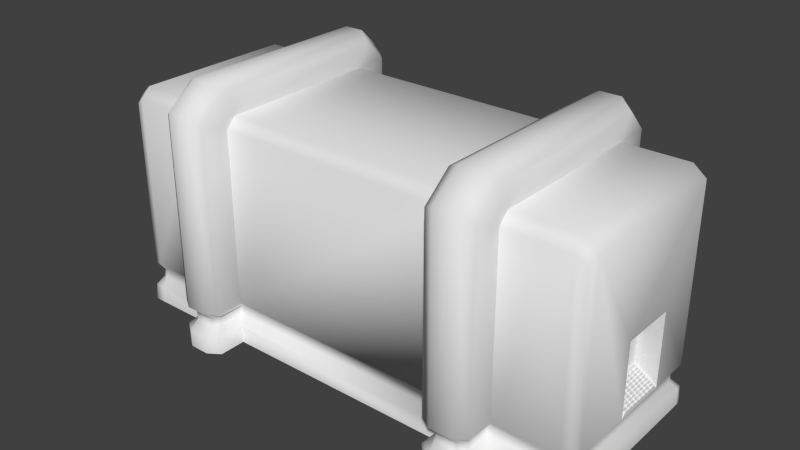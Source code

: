 # Source: ProductionMachine.blend  (saved by Blender 2.62.0; exported with 4.5.12 LTS)
import bpy
from mathutils import Matrix  # noqa: F401  (used for matrix-valued properties, if any)

bpy.ops.wm.read_factory_settings(use_empty=True)
scene = bpy.context.scene
scene.name = 'Scene'

# ---- collections
col_collection_1 = bpy.data.collections.new('Collection 1'); scene.collection.children.link(col_collection_1)

# ---- world
world_world = bpy.data.worlds.new('World'); scene.world = world_world
world_world.color = (0.05088, 0.05088, 0.05088)
world_world.use_sun_shadow = False
world_world.sun_shadow_jitter_overblur = 0.0
world_world.cycles.sampling_method = 'MANUAL'
world_world.cycles.sample_map_resolution = 256

# ---- meshes
me_cube_002 = bpy.data.meshes.new('Cube.002')
me_cube_002.from_pydata([(3.579, 1.201, 3.394), (3.579, -1.285, 3.394), (-3.579, -1.285, 3.394), (-3.579, 1.201, 3.394), (2.595, -1.285, 3.394), (1.877, -1.285, 3.394), (-1.805, -1.285, 3.394), (-2.477, -1.285, 3.394), (2.595, 1.201, 3.394), (1.877, 1.201, 3.394), (-1.805, 1.201, 3.394), (-2.477, 1.201, 3.394), (-3.579, -1.436, 3.236), (-2.477, -1.436, 3.236), (-1.805, -1.436, 3.236), (1.877, -1.436, 3.236), (2.595, -1.436, 3.236), (3.579, -1.436, 3.236), (-3.579, -1.436, 0.5607), (-2.477, -1.436, 0.5607), (-1.805, -1.436, 0.5607), (1.877, -1.436, 0.5607), (2.595, -1.436, 0.5607), (3.579, -1.436, 0.5607), (-3.579, 1.301, 3.236), (-2.477, 1.301, 3.236), (-1.805, 1.301, 3.236), (1.877, 1.301, 3.236), (2.595, 1.301, 3.236), (3.579, 1.301, 3.236), (-3.579, 1.301, 0.5607), (-2.477, 1.301, 0.5607), (-1.805, 1.301, 0.5607), (1.877, 1.301, 0.5607), (2.595, 1.301, 0.5607), (3.579, 1.301, 0.5607), (3.579, 1.201, -0.09699), (3.579, 1.301, -0.09699), (2.595, 1.301, -0.09699), (1.877, 1.301, -0.09699), (-1.805, 1.301, -0.09699), (-2.477, 1.301, -0.09699), (-3.579, 1.301, -0.09699), (-3.579, 1.201, -0.09699), (2.595, -1.436, -0.09699), (3.579, -1.436, -0.09699), (3.579, -1.285, -0.09699), (1.877, -1.436, -0.09699), (-1.805, -1.436, -0.09699), (-2.477, -1.436, -0.09699), (-3.579, -1.285, -0.09699), (-3.579, -1.436, -0.09699), (2.595, 1.201, -0.09699), (1.877, 1.201, -0.09699), (-1.805, 1.201, -0.09699), (-2.477, 1.201, -0.09699), (2.595, -1.285, -0.09699), (1.877, -1.285, -0.09699), (-1.805, -1.285, -0.09699), (-2.477, -1.285, -0.09699), (-2.477, -1.858, -0.09699), (-1.805, -1.858, -0.09699), (-2.477, -1.858, 0.5607), (-1.805, -1.858, 0.5607), (2.595, -1.858, -0.09699), (1.877, -1.858, -0.09699), (1.877, -1.858, 0.5607), (2.595, -1.858, 0.5607), (-2.477, 1.712, 0.5607), (-2.477, 1.712, -0.09699), (-1.805, 1.712, -0.09699), (-1.805, 1.712, 0.5607), (1.877, 1.712, -0.09699), (1.877, 1.712, 0.5607), (2.595, 1.712, -0.09699), (2.595, 1.712, 0.5607), (2.595, 1.712, 3.418), (1.877, 1.712, 3.418), (-1.805, 1.712, 3.418), (-2.477, 1.712, 3.418), (2.595, 1.373, 3.768), (1.877, 1.373, 3.768), (-1.805, 1.373, 3.768), (-2.477, 1.373, 3.768), (2.595, -1.858, 3.418), (1.877, -1.858, 3.418), (-1.805, -1.858, 3.418), (-2.477, -1.858, 3.418), (2.595, -1.427, 3.768), (1.877, -1.427, 3.768), (-1.805, -1.427, 3.768), (-2.477, -1.427, 3.768), (-3.749, 1.201, -0.09699), (-3.749, -1.285, -0.09699), (-3.749, -1.436, -0.09699), (-3.699, -1.416, 0.5607), (-3.749, 1.301, -0.09699), (-3.699, 1.281, 0.5607), (-3.699, 1.281, 3.145), (-3.749, 1.201, 3.236), (-3.699, -1.416, 3.145), (-3.749, -1.285, 3.236), (-3.749, -1.285, 0.5607), (-3.749, 1.201, 0.5607), (3.774, -1.285, -0.09699), (3.774, 1.201, -0.09699), (3.774, -1.436, -0.09699), (3.725, -1.416, 0.5607), (3.725, 1.281, 0.5607), (3.774, 1.301, -0.09699), (3.725, 1.281, 3.145), (3.774, 1.201, 3.236), (3.725, -1.416, 3.145), (3.774, -1.285, 3.236), (3.774, 1.201, 0.5607), (3.774, -1.285, 0.5607), (2.4, 1.472, 3.877), (2.4, -1.521, 3.877), (2.072, -1.521, 3.877), (2.072, 1.472, 3.877), (-1.988, 1.472, 3.872), (-1.988, -1.521, 3.872), (-2.294, -1.521, 3.872), (-2.294, 1.472, 3.872), (-2.294, -1.981, 3.522), (-1.988, -1.981, 3.522), (2.072, -1.981, 3.527), (2.4, -1.981, 3.527), (-2.294, -1.981, 0.5607), (-1.988, -1.981, 0.5607), (2.072, -1.981, 0.5607), (2.4, -1.981, 0.5607), (-2.294, 1.834, 3.522), (-1.988, 1.834, 3.522), (2.072, 1.834, 3.527), (2.4, 1.834, 3.527), (-2.294, 1.834, 0.5607), (-1.988, 1.834, 0.5607), (2.072, 1.834, 0.5607), (2.4, 1.834, 0.5607), (2.4, 1.834, -0.09699), (2.072, 1.834, -0.09699), (-1.988, 1.834, -0.09699), (-2.294, 1.834, -0.09699), (2.4, -1.981, -0.09699), (2.072, -1.981, -0.09699), (-1.988, -1.981, -0.09699), (-2.294, -1.981, -0.09699), (0.6491, 1.301, 1.874), (0.6491, 1.301, 0.7956), (-0.5773, 1.301, 1.874), (-0.5773, 1.301, 0.7956), (-0.5773, -0.2967, 1.874), (0.6491, -0.2967, 1.874), (-0.5773, -0.2967, 0.7956), (0.6491, -0.2967, 0.7956), (-3.749, -0.5014, 2.81), (-3.749, -0.5014, 1.96), (-3.749, 0.4172, 2.81), (-3.749, 0.4172, 1.96), (-1.476, -0.5014, 2.81), (-1.476, 0.4172, 2.81), (-1.476, 0.4172, 1.96), (-1.476, -0.5014, 1.96), (3.825, -0.4459, 1.763), (3.825, -0.4459, 0.6454), (3.825, 0.4131, 1.763), (3.825, 0.4131, 0.6454), (3.489, -0.4459, 1.54), (3.489, 0.4131, 1.54), (3.489, -0.4459, 0.8684), (3.489, 0.4131, 0.8684), (3.579, 1.301, 0.1661), (2.595, 1.301, 0.1661), (1.877, 1.301, 0.1661), (-1.805, 1.301, 0.1661), (-2.477, 1.301, 0.1661), (-3.579, 1.301, 0.1661), (2.595, -1.436, 0.1661), (3.579, -1.436, 0.1661), (1.877, -1.436, 0.1661), (-1.805, -1.436, 0.1661), (-2.477, -1.436, 0.1661), (-3.579, -1.436, 0.1661), (-2.477, -1.858, 0.1661), (-1.805, -1.858, 0.1661), (1.877, -1.858, 0.1661), (2.595, -1.858, 0.1661), (-2.477, 1.712, 0.1661), (-1.805, 1.712, 0.1661), (1.877, 1.712, 0.1661), (2.595, 1.712, 0.1661), (-3.729, -1.428, 0.1661), (-3.729, 1.293, 0.1661), (-3.749, 1.201, 0.1661), (-3.749, -1.285, 0.1661), (3.755, -1.428, 0.1661), (3.755, 1.293, 0.1661), (3.774, -1.285, 0.1661), (3.774, 1.201, 0.1661), (2.4, 1.834, 0.1661), (2.072, 1.834, 0.1661), (-1.988, 1.834, 0.1661), (-2.294, 1.834, 0.1661), (2.4, -1.981, 0.1661), (2.072, -1.981, 0.1661), (-1.988, -1.981, 0.1661), (-2.294, -1.981, 0.1661), (3.579, 1.198, 0.2976), (3.579, 1.198, 0.4291), (2.484, 1.198, 0.2976), (2.484, 1.198, 0.4291), (1.986, 1.198, 0.2976), (1.986, 1.198, 0.4291), (-1.916, 1.198, 0.2976), (-1.916, 1.198, 0.4291), (-2.368, 1.198, 0.2976), (-2.368, 1.198, 0.4291), (-3.579, 1.198, 0.2976), (-3.579, 1.198, 0.4291), (2.484, -1.333, 0.2976), (2.484, -1.333, 0.4291), (3.579, -1.333, 0.2976), (3.579, -1.333, 0.4291), (1.986, -1.333, 0.2976), (1.986, -1.333, 0.4291), (-1.916, -1.333, 0.2976), (-1.916, -1.333, 0.4291), (-2.368, -1.333, 0.2976), (-2.368, -1.333, 0.4291), (-3.579, -1.333, 0.2976), (-3.579, -1.333, 0.4291), (-2.368, -1.723, 0.2976), (-2.368, -1.723, 0.4291), (-1.916, -1.723, 0.2976), (-1.916, -1.723, 0.4291), (1.986, -1.723, 0.2976), (1.986, -1.723, 0.4291), (2.484, -1.723, 0.2976), (2.484, -1.723, 0.4291), (-2.368, 1.578, 0.2976), (-2.368, 1.578, 0.4291), (-1.916, 1.578, 0.2976), (-1.916, 1.578, 0.4291), (1.986, 1.578, 0.2976), (1.986, 1.578, 0.4291), (2.484, 1.578, 0.2976), (2.484, 1.578, 0.4291), (-3.647, -1.322, 0.2976), (-3.637, -1.318, 0.4291), (-3.647, 1.187, 0.2976), (-3.637, 1.183, 0.4291), (-3.677, 1.105, 0.2976), (-3.677, 1.105, 0.4291), (-3.677, -1.193, 0.2976), (-3.677, -1.193, 0.4291), (3.655, -1.322, 0.2976), (3.645, -1.318, 0.4291), (3.655, 1.187, 0.2976), (3.645, 1.183, 0.4291), (3.685, -1.193, 0.2976), (3.685, -1.193, 0.4291), (3.685, 1.105, 0.2976), (3.685, 1.105, 0.4291), (2.4, 1.691, 0.2976), (2.4, 1.691, 0.4291), (2.072, 1.691, 0.2976), (2.072, 1.691, 0.4291), (-1.988, 1.691, 0.2976), (-1.988, 1.691, 0.4291), (-2.294, 1.691, 0.2976), (-2.294, 1.691, 0.4291), (2.4, -1.837, 0.2976), (2.4, -1.837, 0.4291), (2.072, -1.837, 0.2976), (2.072, -1.837, 0.4291), (-1.988, -1.837, 0.2976), (-1.988, -1.837, 0.4291), (-2.294, -1.837, 0.2976), (-2.294, -1.837, 0.4291), (3.823, -0.3849, 0.694), (3.535, -0.3849, 0.8853), (3.535, 0.352, 0.8853), (3.823, 0.352, 0.694), (3.679, -0.3849, 0.7897), (3.535, -0.01641, 0.8853), (3.679, 0.352, 0.7897), (3.823, -0.01641, 0.694), (3.679, -0.01641, 0.7897), (3.751, -0.3849, 0.7419), (3.607, -0.3849, 0.8375), (3.535, 0.1678, 0.8853), (3.535, -0.2006, 0.8853), (3.607, 0.352, 0.8375), (3.751, 0.352, 0.7419), (3.823, 0.1678, 0.694), (3.823, -0.2006, 0.694), (3.679, 0.1678, 0.7897), (3.751, -0.01641, 0.7419), (3.679, -0.2006, 0.7897), (3.607, -0.01641, 0.8375), (3.751, 0.1678, 0.7419), (3.751, -0.2006, 0.7419), (3.607, 0.1678, 0.8375), (3.607, -0.2006, 0.8375), (3.715, -0.3849, 0.7658), (3.787, -0.3849, 0.718), (3.643, -0.3849, 0.8136), (3.571, -0.3849, 0.8614), (3.535, 0.2599, 0.8853), (3.535, 0.0757, 0.8853), (3.535, -0.1085, 0.8853), (3.535, -0.2927, 0.8853), (3.571, 0.352, 0.8614), (3.643, 0.352, 0.8136), (3.787, 0.352, 0.718), (3.715, 0.352, 0.7658), (3.823, 0.0757, 0.694), (3.823, 0.2599, 0.694), (3.823, -0.1085, 0.694), (3.823, -0.2927, 0.694), (3.679, 0.0757, 0.7897), (3.679, 0.2599, 0.7897), (3.715, -0.01641, 0.7658), (3.787, -0.01641, 0.718), (3.679, -0.1085, 0.7897), (3.679, -0.2927, 0.7897), (3.643, -0.01641, 0.8136), (3.571, -0.01641, 0.8614), (3.751, 0.2599, 0.7419), (3.787, 0.1678, 0.718), (3.751, 0.0757, 0.7419), (3.715, 0.1678, 0.7658), (3.751, -0.1085, 0.7419), (3.787, -0.2006, 0.718), (3.751, -0.2927, 0.7419), (3.715, -0.2006, 0.7658), (3.607, 0.2599, 0.8375), (3.643, 0.1678, 0.8136), (3.607, 0.0757, 0.8375), (3.571, 0.1678, 0.8614), (3.607, -0.1085, 0.8375), (3.643, -0.2006, 0.8136), (3.607, -0.2927, 0.8375), (3.571, -0.2006, 0.8614), (3.787, 0.2599, 0.718), (3.787, 0.0757, 0.718), (3.715, 0.2599, 0.7658), (3.715, 0.0757, 0.7658), (3.787, -0.1085, 0.718), (3.787, -0.2927, 0.718), (3.715, -0.1085, 0.7658), (3.715, -0.2927, 0.7658), (3.643, 0.2599, 0.8136), (3.643, 0.0757, 0.8136), (3.571, 0.2599, 0.8614), (3.571, 0.0757, 0.8614), (3.643, -0.1085, 0.8136), (3.643, -0.2927, 0.8136), (3.571, -0.1085, 0.8614), (3.571, -0.2927, 0.8614), (3.576, -0.3701, 0.8826), (3.576, -0.3075, 0.8826), (3.552, -0.3075, 0.8989), (3.552, -0.3701, 0.8989), (3.576, -0.278, 0.8826), (3.576, -0.2154, 0.8826), (3.552, -0.2154, 0.8989), (3.552, -0.278, 0.8989), (3.612, -0.3701, 0.8587), (3.612, -0.3075, 0.8587), (3.588, -0.3075, 0.875), (3.588, -0.3701, 0.875), (3.612, -0.278, 0.8587), (3.612, -0.2154, 0.8587), (3.588, -0.2154, 0.875), (3.588, -0.278, 0.875), (3.576, -0.1859, 0.8826), (3.576, -0.1233, 0.8826), (3.552, -0.1233, 0.8989), (3.552, -0.1859, 0.8989), (3.576, -0.09378, 0.8826), (3.576, -0.03116, 0.8826), (3.552, -0.03116, 0.8989), (3.552, -0.09378, 0.8989), (3.612, -0.1859, 0.8587), (3.612, -0.1233, 0.8587), (3.588, -0.1233, 0.875), (3.588, -0.1859, 0.875), (3.612, -0.09378, 0.8587), (3.612, -0.03116, 0.8587), (3.588, -0.03116, 0.875), (3.588, -0.09378, 0.875), (3.649, -0.3701, 0.8348), (3.649, -0.3075, 0.8348), (3.624, -0.3075, 0.8511), (3.624, -0.3701, 0.8511), (3.649, -0.278, 0.8348), (3.649, -0.2154, 0.8348), (3.624, -0.2154, 0.8511), (3.624, -0.278, 0.8511), (3.685, -0.3701, 0.8109), (3.685, -0.3075, 0.8109), (3.66, -0.3075, 0.8272), (3.66, -0.3701, 0.8272), (3.685, -0.278, 0.8109), (3.685, -0.2154, 0.8109), (3.66, -0.2154, 0.8272), (3.66, -0.278, 0.8272), (3.649, -0.1859, 0.8348), (3.649, -0.1233, 0.8348), (3.624, -0.1233, 0.8511), (3.624, -0.1859, 0.8511), (3.649, -0.09378, 0.8348), (3.649, -0.03116, 0.8348), (3.624, -0.03116, 0.8511), (3.624, -0.09378, 0.8511), (3.685, -0.1859, 0.8109), (3.685, -0.1233, 0.8109), (3.66, -0.1233, 0.8272), (3.66, -0.1859, 0.8272), (3.685, -0.09378, 0.8109), (3.685, -0.03116, 0.8109), (3.66, -0.03116, 0.8272), (3.66, -0.09378, 0.8272), (3.576, -0.00167, 0.8826), (3.576, 0.06096, 0.8826), (3.552, 0.06096, 0.8989), (3.552, -0.00167, 0.8989), (3.576, 0.09044, 0.8826), (3.576, 0.1531, 0.8826), (3.552, 0.1531, 0.8989), (3.552, 0.09044, 0.8989), (3.612, -0.00167, 0.8587), (3.612, 0.06096, 0.8587), (3.588, 0.06096, 0.875), (3.588, -0.00167, 0.875), (3.612, 0.09044, 0.8587), (3.612, 0.1531, 0.8587), (3.588, 0.1531, 0.875), (3.588, 0.09044, 0.875), (3.576, 0.1826, 0.8826), (3.576, 0.2452, 0.8826), (3.552, 0.2452, 0.8989), (3.552, 0.1826, 0.8989), (3.576, 0.2747, 0.8826), (3.576, 0.3373, 0.8826), (3.552, 0.3373, 0.8989), (3.552, 0.2747, 0.8989), (3.612, 0.1826, 0.8587), (3.612, 0.2452, 0.8587), (3.588, 0.2452, 0.875), (3.588, 0.1826, 0.875), (3.612, 0.2747, 0.8587), (3.612, 0.3373, 0.8587), (3.588, 0.3373, 0.875), (3.588, 0.2747, 0.875), (3.649, -0.00167, 0.8348), (3.649, 0.06096, 0.8348), (3.624, 0.06096, 0.8511), (3.624, -0.00167, 0.8511), (3.649, 0.09044, 0.8348), (3.649, 0.1531, 0.8348), (3.624, 0.1531, 0.8511), (3.624, 0.09044, 0.8511), (3.685, -0.00167, 0.8109), (3.685, 0.06096, 0.8109), (3.66, 0.06096, 0.8272), (3.66, -0.00167, 0.8272), (3.685, 0.09044, 0.8109), (3.685, 0.1531, 0.8109), (3.66, 0.1531, 0.8272), (3.66, 0.09044, 0.8272), (3.649, 0.1826, 0.8348), (3.649, 0.2452, 0.8348), (3.624, 0.2452, 0.8511), (3.624, 0.1826, 0.8511), (3.649, 0.2747, 0.8348), (3.649, 0.3373, 0.8348), (3.624, 0.3373, 0.8511), (3.624, 0.2747, 0.8511), (3.685, 0.1826, 0.8109), (3.685, 0.2452, 0.8109), (3.66, 0.2452, 0.8272), (3.66, 0.1826, 0.8272), (3.685, 0.2747, 0.8109), (3.685, 0.3373, 0.8109), (3.66, 0.3373, 0.8272), (3.66, 0.2747, 0.8272), (3.721, -0.3701, 0.787), (3.721, -0.3075, 0.787), (3.696, -0.3075, 0.8033), (3.696, -0.3701, 0.8033), (3.721, -0.278, 0.787), (3.721, -0.2154, 0.787), (3.696, -0.2154, 0.8033), (3.696, -0.278, 0.8033), (3.757, -0.3701, 0.7631), (3.757, -0.3075, 0.7631), (3.732, -0.3075, 0.7793), (3.732, -0.3701, 0.7793), (3.757, -0.278, 0.7631), (3.757, -0.2154, 0.7631), (3.732, -0.2154, 0.7793), (3.732, -0.278, 0.7793), (3.721, -0.1859, 0.787), (3.721, -0.1233, 0.787), (3.696, -0.1233, 0.8033), (3.696, -0.1859, 0.8033), (3.721, -0.09378, 0.787), (3.721, -0.03116, 0.787), (3.696, -0.03116, 0.8033), (3.696, -0.09378, 0.8033), (3.757, -0.1859, 0.7631), (3.757, -0.1233, 0.7631), (3.732, -0.1233, 0.7793), (3.732, -0.1859, 0.7793), (3.757, -0.09378, 0.7631), (3.757, -0.03116, 0.7631), (3.732, -0.03116, 0.7793), (3.732, -0.09378, 0.7793), (3.793, -0.3701, 0.7392), (3.793, -0.3075, 0.7392), (3.768, -0.3075, 0.7554), (3.768, -0.3701, 0.7554), (3.793, -0.278, 0.7392), (3.793, -0.2154, 0.7392), (3.768, -0.2154, 0.7554), (3.768, -0.278, 0.7554), (3.829, -0.3701, 0.7153), (3.829, -0.3075, 0.7153), (3.804, -0.3075, 0.7315), (3.804, -0.3701, 0.7315), (3.829, -0.278, 0.7153), (3.829, -0.2154, 0.7153), (3.804, -0.2154, 0.7315), (3.804, -0.278, 0.7315), (3.793, -0.1859, 0.7392), (3.793, -0.1233, 0.7392), (3.768, -0.1233, 0.7554), (3.768, -0.1859, 0.7554), (3.793, -0.09378, 0.7392), (3.793, -0.03116, 0.7392), (3.768, -0.03116, 0.7554), (3.768, -0.09378, 0.7554), (3.829, -0.1859, 0.7153), (3.829, -0.1233, 0.7153), (3.804, -0.1233, 0.7315), (3.804, -0.1859, 0.7315), (3.829, -0.09378, 0.7153), (3.829, -0.03116, 0.7153), (3.804, -0.03116, 0.7315), (3.804, -0.09378, 0.7315), (3.721, -0.00167, 0.787), (3.721, 0.06096, 0.787), (3.696, 0.06096, 0.8033), (3.696, -0.00167, 0.8033), (3.721, 0.09044, 0.787), (3.721, 0.1531, 0.787), (3.696, 0.1531, 0.8033), (3.696, 0.09044, 0.8033), (3.757, -0.00167, 0.7631), (3.757, 0.06096, 0.7631), (3.732, 0.06096, 0.7793), (3.732, -0.00167, 0.7793), (3.757, 0.09044, 0.7631), (3.757, 0.1531, 0.7631), (3.732, 0.1531, 0.7793), (3.732, 0.09044, 0.7793), (3.721, 0.1826, 0.787), (3.721, 0.2452, 0.787), (3.696, 0.2452, 0.8033), (3.696, 0.1826, 0.8033), (3.721, 0.2747, 0.787), (3.721, 0.3373, 0.787), (3.696, 0.3373, 0.8033), (3.696, 0.2747, 0.8033), (3.757, 0.1826, 0.7631), (3.757, 0.2452, 0.7631), (3.732, 0.2452, 0.7793), (3.732, 0.1826, 0.7793), (3.757, 0.2747, 0.7631), (3.757, 0.3373, 0.7631), (3.732, 0.3373, 0.7793), (3.732, 0.2747, 0.7793), (3.793, -0.00167, 0.7392), (3.793, 0.06096, 0.7392), (3.768, 0.06096, 0.7554), (3.768, -0.00167, 0.7554), (3.793, 0.09044, 0.7392), (3.793, 0.1531, 0.7392), (3.768, 0.1531, 0.7554), (3.768, 0.09044, 0.7554), (3.829, -0.00167, 0.7153), (3.829, 0.06096, 0.7153), (3.804, 0.06096, 0.7315), (3.804, -0.00167, 0.7315), (3.829, 0.09044, 0.7153), (3.829, 0.1531, 0.7153), (3.804, 0.1531, 0.7315), (3.804, 0.09044, 0.7315), (3.793, 0.1826, 0.7392), (3.793, 0.2452, 0.7392), (3.768, 0.2452, 0.7554), (3.768, 0.1826, 0.7554), (3.793, 0.2747, 0.7392), (3.793, 0.3373, 0.7392), (3.768, 0.3373, 0.7554), (3.768, 0.2747, 0.7554), (3.829, 0.1826, 0.7153), (3.829, 0.2452, 0.7153), (3.804, 0.2452, 0.7315), (3.804, 0.1826, 0.7315), (3.829, 0.2747, 0.7153), (3.829, 0.3373, 0.7153), (3.804, 0.3373, 0.7315), (3.804, 0.2747, 0.7315)], [], [(0, 8, 4, 1), (9, 10, 6, 5), (11, 3, 2, 7), (7, 2, 12, 13), (5, 6, 14, 15), (1, 4, 16, 17), (13, 12, 18, 19), (15, 14, 20, 21), (17, 16, 22, 23), (3, 11, 25, 24), (10, 9, 27, 26), (8, 0, 29, 28), (31, 30, 24, 25), (35, 34, 28, 29), (36, 52, 38, 37), (52, 53, 39, 38), (53, 54, 40, 39), (54, 55, 41, 40), (55, 43, 42, 41), (56, 46, 45, 44), (57, 56, 44, 47), (58, 57, 47, 48), (59, 58, 48, 49), (50, 59, 49, 51), (59, 50, 43, 55), (58, 59, 55, 54), (57, 58, 54, 53), (56, 57, 53, 52), (46, 56, 52, 36), (49, 48, 61, 60), (47, 44, 64, 65), (40, 41, 69, 70), (38, 39, 72, 74), (28, 34, 75, 76), (33, 27, 77, 73), (26, 32, 71, 78), (31, 25, 79, 68), (8, 28, 76, 80), (27, 9, 81, 77), (10, 26, 78, 82), (25, 11, 83, 79), (22, 16, 84, 67), (15, 21, 66, 85), (20, 14, 86, 63), (13, 19, 62, 87), (16, 4, 88, 84), (5, 15, 85, 89), (14, 6, 90, 86), (7, 13, 87, 91), (11, 7, 91, 83), (6, 10, 82, 90), (9, 5, 89, 81), (4, 8, 80, 88), (43, 50, 93, 92), (50, 51, 94, 93), (42, 43, 92, 96), (24, 30, 97, 98), (3, 24, 98, 99), (18, 12, 100, 95), (12, 2, 101, 100), (2, 3, 99, 101), (103, 99, 98, 97), (101, 102, 95, 100), (46, 36, 105, 104), (45, 46, 104, 106), (36, 37, 109, 105), (35, 29, 110, 108), (29, 0, 111, 110), (17, 23, 107, 112), (1, 17, 112, 113), (0, 1, 113, 111), (111, 114, 108, 110), (115, 113, 112, 107), (88, 80, 116, 117), (81, 89, 118, 119), (90, 82, 120, 121), (83, 91, 122, 123), (91, 87, 124, 122), (86, 90, 121, 125), (89, 85, 126, 118), (84, 88, 117, 127), (87, 62, 128, 124), (63, 86, 125, 129), (85, 66, 130, 126), (67, 84, 127, 131), (79, 83, 123, 132), (82, 78, 133, 120), (77, 81, 119, 134), (80, 76, 135, 116), (68, 79, 132, 136), (78, 71, 137, 133), (73, 77, 134, 138), (76, 75, 139, 135), (74, 72, 141, 140), (70, 69, 143, 142), (65, 64, 144, 145), (60, 61, 146, 147), (116, 119, 118, 117), (120, 123, 122, 121), (121, 122, 124, 125), (117, 118, 126, 127), (125, 124, 128, 129), (127, 126, 130, 131), (123, 120, 133, 132), (119, 116, 135, 134), (137, 136, 132, 133), (139, 138, 134, 135), (27, 33, 149, 148), (32, 26, 150, 151), (33, 32, 151, 149), (26, 27, 148, 150), (150, 148, 153, 152), (149, 151, 154, 155), (151, 150, 152, 154), (148, 149, 155, 153), (155, 154, 152, 153), (102, 101, 156, 157), (99, 103, 159, 158), (103, 102, 157, 159), (101, 99, 158, 156), (156, 158, 161, 160), (159, 157, 163, 162), (158, 159, 162, 161), (157, 156, 160, 163), (163, 160, 161, 162), (113, 115, 165, 164), (114, 111, 166, 167), (115, 114, 167, 165), (111, 113, 164, 166), (166, 164, 168, 169), (167, 166, 169, 171), (164, 165, 170, 168), (168, 170, 171, 169), (172, 37, 38, 173), (174, 39, 40, 175), (176, 41, 42, 177), (178, 44, 45, 179), (181, 48, 47, 180), (183, 51, 49, 182), (182, 49, 60, 184), (48, 181, 185, 61), (180, 47, 65, 186), (44, 178, 187, 64), (41, 176, 188, 69), (175, 40, 70, 189), (39, 174, 190, 72), (173, 38, 74, 191), (51, 183, 192, 94), (177, 42, 96, 193), (194, 92, 93, 195), (195, 93, 94, 192), (193, 96, 92, 194), (179, 45, 106, 196), (37, 172, 197, 109), (198, 104, 105, 199), (196, 106, 104, 198), (199, 105, 109, 197), (191, 74, 140, 200), (72, 190, 201, 141), (189, 70, 142, 202), (69, 188, 203, 143), (64, 187, 204, 144), (186, 65, 145, 205), (61, 185, 206, 146), (184, 60, 147, 207), (200, 140, 141, 201), (202, 142, 143, 203), (205, 145, 144, 204), (207, 147, 146, 206), (35, 209, 211, 34), (209, 208, 210, 211), (208, 172, 173, 210), (33, 213, 215, 32), (213, 212, 214, 215), (212, 174, 175, 214), (31, 217, 219, 30), (217, 216, 218, 219), (216, 176, 177, 218), (22, 221, 223, 23), (221, 220, 222, 223), (220, 178, 179, 222), (20, 227, 225, 21), (227, 226, 224, 225), (226, 181, 180, 224), (18, 231, 229, 19), (231, 230, 228, 229), (230, 183, 182, 228), (19, 229, 233, 62), (229, 228, 232, 233), (228, 182, 184, 232), (181, 226, 234, 185), (226, 227, 235, 234), (227, 20, 63, 235), (21, 225, 237, 66), (225, 224, 236, 237), (224, 180, 186, 236), (178, 220, 238, 187), (220, 221, 239, 238), (221, 22, 67, 239), (176, 216, 240, 188), (216, 217, 241, 240), (217, 31, 68, 241), (32, 215, 243, 71), (215, 214, 242, 243), (214, 175, 189, 242), (174, 212, 244, 190), (212, 213, 245, 244), (213, 33, 73, 245), (34, 211, 247, 75), (211, 210, 246, 247), (210, 173, 191, 246), (183, 230, 248, 192), (230, 231, 249, 248), (231, 18, 95, 249), (30, 219, 251, 97), (219, 218, 250, 251), (218, 177, 193, 250), (103, 253, 255, 102), (253, 252, 254, 255), (252, 194, 195, 254), (102, 255, 249, 95), (255, 254, 248, 249), (254, 195, 192, 248), (97, 251, 253, 103), (251, 250, 252, 253), (250, 193, 194, 252), (23, 223, 257, 107), (223, 222, 256, 257), (222, 179, 196, 256), (172, 208, 258, 197), (208, 209, 259, 258), (209, 35, 108, 259), (115, 261, 263, 114), (261, 260, 262, 263), (260, 198, 199, 262), (107, 257, 261, 115), (257, 256, 260, 261), (256, 196, 198, 260), (114, 263, 259, 108), (263, 262, 258, 259), (262, 199, 197, 258), (75, 247, 265, 139), (247, 246, 264, 265), (246, 191, 200, 264), (190, 244, 266, 201), (244, 245, 267, 266), (245, 73, 138, 267), (71, 243, 269, 137), (243, 242, 268, 269), (242, 189, 202, 268), (188, 240, 270, 203), (240, 241, 271, 270), (241, 68, 136, 271), (187, 238, 272, 204), (238, 239, 273, 272), (239, 67, 131, 273), (66, 237, 275, 130), (237, 236, 274, 275), (236, 186, 205, 274), (185, 234, 276, 206), (234, 235, 277, 276), (235, 63, 129, 277), (62, 233, 279, 128), (233, 232, 278, 279), (232, 184, 207, 278), (139, 265, 267, 138), (265, 264, 266, 267), (264, 200, 201, 266), (137, 269, 271, 136), (269, 268, 270, 271), (268, 202, 203, 270), (130, 275, 273, 131), (275, 274, 272, 273), (274, 205, 204, 272), (128, 279, 277, 129), (279, 278, 276, 277), (278, 207, 206, 276), (284, 170, 165), (285, 171, 170), (286, 167, 171), (287, 165, 167), (280, 306, 165), (306, 289, 165), (289, 305, 165), (305, 284, 165), (284, 307, 170), (307, 290, 170), (290, 308, 170), (308, 281, 170), (281, 312, 170), (312, 292, 170), (292, 311, 170), (311, 285, 170), (285, 310, 171), (310, 291, 171), (291, 309, 171), (309, 282, 171), (282, 313, 171), (313, 293, 171), (293, 314, 171), (314, 286, 171), (286, 316, 167), (316, 294, 167), (294, 315, 167), (315, 283, 167), (283, 318, 167), (318, 295, 167), (295, 317, 167), (317, 287, 167), (287, 319, 165), (319, 296, 165), (296, 320, 165), (320, 280, 165), (360, 362, 361, 308), (312, 363, 362, 360), (281, 364, 363, 312), (308, 361, 364, 281), (361, 362, 363, 364), (344, 366, 365, 360), (292, 367, 366, 344), (312, 368, 367, 292), (360, 365, 368, 312), (365, 366, 367, 368), (343, 370, 369, 290), (360, 371, 370, 343), (308, 372, 371, 360), (290, 369, 372, 308), (369, 370, 371, 372), (304, 374, 373, 343), (344, 375, 374, 304), (360, 376, 375, 344), (343, 373, 376, 360), (373, 374, 375, 376), (359, 378, 377, 344), (311, 379, 378, 359), (292, 380, 379, 311), (344, 377, 380, 292), (377, 378, 379, 380), (328, 382, 381, 359), (285, 383, 382, 328), (311, 384, 383, 285), (359, 381, 384, 311), (381, 382, 383, 384), (341, 386, 385, 304), (359, 387, 386, 341), (344, 388, 387, 359), (304, 385, 388, 344), (385, 386, 387, 388), (300, 390, 389, 341), (328, 391, 390, 300), (359, 392, 391, 328), (341, 389, 392, 359), (389, 390, 391, 392), (358, 394, 393, 307), (343, 395, 394, 358), (290, 396, 395, 343), (307, 393, 396, 290), (393, 394, 395, 396), (342, 398, 397, 358), (304, 399, 398, 342), (343, 400, 399, 304), (358, 397, 400, 343), (397, 398, 399, 400), (326, 402, 401, 284), (358, 403, 402, 326), (307, 404, 403, 358), (284, 401, 404, 307), (401, 402, 403, 404), (299, 406, 405, 326), (342, 407, 406, 299), (358, 408, 407, 342), (326, 405, 408, 358), (405, 406, 407, 408), (357, 410, 409, 342), (341, 411, 410, 357), (304, 412, 411, 341), (342, 409, 412, 304), (409, 410, 411, 412), (327, 414, 413, 357), (300, 415, 414, 327), (341, 416, 415, 300), (357, 413, 416, 341), (413, 414, 415, 416), (325, 418, 417, 299), (357, 419, 418, 325), (342, 420, 419, 357), (299, 417, 420, 342), (417, 418, 419, 420), (288, 422, 421, 325), (327, 423, 422, 288), (357, 424, 423, 327), (325, 421, 424, 357), (421, 422, 423, 424), (356, 426, 425, 328), (310, 427, 426, 356), (285, 428, 427, 310), (328, 425, 428, 285), (425, 426, 427, 428), (340, 430, 429, 356), (291, 431, 430, 340), (310, 432, 431, 291), (356, 429, 432, 310), (429, 430, 431, 432), (339, 434, 433, 300), (356, 435, 434, 339), (328, 436, 435, 356), (300, 433, 436, 328), (433, 434, 435, 436), (303, 438, 437, 339), (340, 439, 438, 303), (356, 440, 439, 340), (339, 437, 440, 356), (437, 438, 439, 440), (355, 442, 441, 340), (309, 443, 442, 355), (291, 444, 443, 309), (340, 441, 444, 291), (441, 442, 443, 444), (313, 446, 445, 355), (282, 447, 446, 313), (309, 448, 447, 282), (355, 445, 448, 309), (445, 446, 447, 448), (337, 450, 449, 303), (355, 451, 450, 337), (340, 452, 451, 355), (303, 449, 452, 340), (449, 450, 451, 452), (293, 454, 453, 337), (313, 455, 454, 293), (355, 456, 455, 313), (337, 453, 456, 355), (453, 454, 455, 456), (354, 458, 457, 327), (339, 459, 458, 354), (300, 460, 459, 339), (327, 457, 460, 300), (457, 458, 459, 460), (338, 462, 461, 354), (303, 463, 462, 338), (339, 464, 463, 303), (354, 461, 464, 339), (461, 462, 463, 464), (321, 466, 465, 288), (354, 467, 466, 321), (327, 468, 467, 354), (288, 465, 468, 327), (465, 466, 467, 468), (297, 470, 469, 321), (338, 471, 470, 297), (354, 472, 471, 338), (321, 469, 472, 354), (469, 470, 471, 472), (353, 474, 473, 338), (337, 475, 474, 353), (303, 476, 475, 337), (338, 473, 476, 303), (473, 474, 475, 476), (314, 478, 477, 353), (293, 479, 478, 314), (337, 480, 479, 293), (353, 477, 480, 337), (477, 478, 479, 480), (322, 482, 481, 297), (353, 483, 482, 322), (338, 484, 483, 353), (297, 481, 484, 338), (481, 482, 483, 484), (286, 486, 485, 322), (314, 487, 486, 286), (353, 488, 487, 314), (322, 485, 488, 353), (485, 486, 487, 488), (352, 490, 489, 305), (326, 491, 490, 352), (284, 492, 491, 326), (305, 489, 492, 284), (489, 490, 491, 492), (336, 494, 493, 352), (299, 495, 494, 336), (326, 496, 495, 299), (352, 493, 496, 326), (493, 494, 495, 496), (335, 498, 497, 289), (352, 499, 498, 335), (305, 500, 499, 352), (289, 497, 500, 305), (497, 498, 499, 500), (302, 502, 501, 335), (336, 503, 502, 302), (352, 504, 503, 336), (335, 501, 504, 352), (501, 502, 503, 504), (351, 506, 505, 336), (325, 507, 506, 351), (299, 508, 507, 325), (336, 505, 508, 299), (505, 506, 507, 508), (323, 510, 509, 351), (288, 511, 510, 323), (325, 512, 511, 288), (351, 509, 512, 325), (509, 510, 511, 512), (333, 514, 513, 302), (351, 515, 514, 333), (336, 516, 515, 351), (302, 513, 516, 336), (513, 514, 515, 516), (298, 518, 517, 333), (323, 519, 518, 298), (351, 520, 519, 323), (333, 517, 520, 351), (517, 518, 519, 520), (350, 522, 521, 306), (335, 523, 522, 350), (289, 524, 523, 335), (306, 521, 524, 289), (521, 522, 523, 524), (334, 526, 525, 350), (302, 527, 526, 334), (335, 528, 527, 302), (350, 525, 528, 335), (525, 526, 527, 528), (320, 530, 529, 280), (350, 531, 530, 320), (306, 532, 531, 350), (280, 529, 532, 306), (529, 530, 531, 532), (296, 534, 533, 320), (334, 535, 534, 296), (350, 536, 535, 334), (320, 533, 536, 350), (533, 534, 535, 536), (349, 538, 537, 334), (333, 539, 538, 349), (302, 540, 539, 333), (334, 537, 540, 302), (537, 538, 539, 540), (324, 542, 541, 349), (298, 543, 542, 324), (333, 544, 543, 298), (349, 541, 544, 333), (541, 542, 543, 544), (319, 546, 545, 296), (349, 547, 546, 319), (334, 548, 547, 349), (296, 545, 548, 334), (545, 546, 547, 548), (287, 550, 549, 319), (324, 551, 550, 287), (349, 552, 551, 324), (319, 549, 552, 349), (549, 550, 551, 552), (348, 554, 553, 323), (321, 555, 554, 348), (288, 556, 555, 321), (323, 553, 556, 288), (553, 554, 555, 556), (332, 558, 557, 348), (297, 559, 558, 332), (321, 560, 559, 297), (348, 557, 560, 321), (557, 558, 559, 560), (331, 562, 561, 298), (348, 563, 562, 331), (323, 564, 563, 348), (298, 561, 564, 323), (561, 562, 563, 564), (301, 566, 565, 331), (332, 567, 566, 301), (348, 568, 567, 332), (331, 565, 568, 348), (565, 566, 567, 568), (347, 570, 569, 332), (322, 571, 570, 347), (297, 572, 571, 322), (332, 569, 572, 297), (569, 570, 571, 572), (316, 574, 573, 347), (286, 575, 574, 316), (322, 576, 575, 286), (347, 573, 576, 322), (573, 574, 575, 576), (329, 578, 577, 301), (347, 579, 578, 329), (332, 580, 579, 347), (301, 577, 580, 332), (577, 578, 579, 580), (294, 582, 581, 329), (316, 583, 582, 294), (347, 584, 583, 316), (329, 581, 584, 347), (581, 582, 583, 584), (346, 586, 585, 324), (331, 587, 586, 346), (298, 588, 587, 331), (324, 585, 588, 298), (585, 586, 587, 588), (330, 590, 589, 346), (301, 591, 590, 330), (331, 592, 591, 301), (346, 589, 592, 331), (589, 590, 591, 592), (317, 594, 593, 287), (346, 595, 594, 317), (324, 596, 595, 346), (287, 593, 596, 324), (593, 594, 595, 596), (295, 598, 597, 317), (330, 599, 598, 295), (346, 600, 599, 330), (317, 597, 600, 346), (597, 598, 599, 600), (345, 602, 601, 330), (329, 603, 602, 345), (301, 604, 603, 329), (330, 601, 604, 301), (601, 602, 603, 604), (315, 606, 605, 345), (294, 607, 606, 315), (329, 608, 607, 294), (345, 605, 608, 329), (605, 606, 607, 608), (318, 610, 609, 295), (345, 611, 610, 318), (330, 612, 611, 345), (295, 609, 612, 330), (609, 610, 611, 612), (283, 614, 613, 318), (315, 615, 614, 283), (345, 616, 615, 315), (318, 613, 616, 345), (613, 614, 615, 616)])
me_cube_002.polygons.foreach_set('use_smooth', [1, 1, 1, 1, 1, 1, 1, 1, 1, 1, 1, 1, 1, 1, 1, 1, 1, 1, 1, 1, 1, 1, 1, 1, 1, 1, 1, 1, 1, 1, 1, 1, 1, 1, 1, 1, 1, 1, 1, 1, 1, 1, 1, 1, 1, 1, 1, 1, 1, 1, 1, 1, 1, 1, 1, 1, 1, 1, 1, 1, 1, 1, 1, 1, 1, 1, 1, 1, 1, 1, 1, 1, 1, 1, 1, 1, 1, 1, 1, 1, 1, 1, 1, 1, 1, 1, 1, 1, 1, 1, 1, 1, 1, 1, 1, 1, 1, 1, 1, 1, 1, 1, 1, 1, 1, 1, 1, 1, 1, 1, 1, 1, 1, 1, 1, 1, 1, 1, 1, 1, 1, 1, 1, 1, 1, 1, 1, 1, 1, 0, 0, 0, 0, 1, 1, 1, 1, 1, 1, 1, 1, 1, 1, 1, 1, 1, 1, 1, 1, 1, 1, 1, 1, 1, 1, 1, 1, 1, 1, 1, 1, 1, 1, 1, 1, 1, 1, 1, 1, 1, 1, 1, 1, 1, 1, 1, 1, 1, 1, 1, 1, 1, 1, 1, 1, 1, 1, 1, 1, 1, 1, 1, 1, 1, 1, 1, 1, 1, 1, 1, 1, 1, 1, 1, 1, 1, 1, 1, 1, 1, 1, 1, 1, 1, 1, 1, 1, 1, 1, 1, 1, 1, 1, 1, 1, 1, 1, 1, 1, 1, 1, 1, 1, 1, 1, 1, 1, 1, 1, 1, 1, 1, 1, 1, 1, 1, 1, 1, 1, 1, 1, 1, 1, 1, 1, 1, 1, 1, 1, 1, 1, 1, 1, 1, 1, 1, 1, 1, 1, 1, 1, 1, 1, 1, 1, 1, 1, 0, 0, 0, 0, 0, 0, 0, 0, 0, 0, 0, 0, 0, 0, 0, 0, 0, 0, 0, 0, 0, 0, 0, 0, 0, 0, 0, 0, 0, 0, 0, 0, 0, 0, 0, 0, 0, 0, 0, 0, 0, 0, 0, 0, 0, 0, 0, 0, 0, 0, 0, 0, 0, 0, 0, 0, 0, 0, 0, 0, 0, 0, 0, 0, 0, 0, 0, 0, 0, 0, 0, 0, 0, 0, 0, 0, 0, 0, 0, 0, 0, 0, 0, 0, 0, 0, 0, 0, 0, 0, 0, 0, 0, 0, 0, 0, 0, 0, 0, 0, 0, 0, 0, 0, 0, 0, 0, 0, 0, 0, 0, 0, 0, 0, 0, 0, 0, 0, 0, 0, 0, 0, 0, 0, 0, 0, 0, 0, 0, 0, 0, 0, 0, 0, 0, 0, 0, 0, 0, 0, 0, 0, 0, 0, 0, 0, 0, 0, 0, 0, 0, 0, 0, 0, 0, 0, 0, 0, 0, 0, 0, 0, 0, 0, 0, 0, 0, 0, 0, 0, 0, 0, 0, 0, 0, 0, 0, 0, 0, 0, 0, 0, 0, 0, 0, 0, 0, 0, 0, 0, 0, 0, 0, 0, 0, 0, 0, 0, 0, 0, 0, 0, 0, 0, 0, 0, 0, 0, 0, 0, 0, 0, 0, 0, 0, 0, 0, 0, 0, 0, 0, 0, 0, 0, 0, 0, 0, 0, 0, 0, 0, 0, 0, 0, 0, 0, 0, 0, 0, 0, 0, 0, 0, 0, 0, 0, 0, 0, 0, 0, 0, 0, 0, 0, 0, 0, 0, 0, 0, 0, 0, 0, 0, 0, 0, 0, 0, 0, 0, 0, 0, 0, 0, 0, 0, 0, 0, 0, 0, 0, 0, 0, 0, 0, 0, 0, 0, 0, 0, 0, 0, 0, 0, 0, 0, 0, 0, 0, 0, 0, 0, 0, 0, 0, 0, 0, 0, 0, 0, 0, 0, 0, 0, 0, 0, 0, 0, 0, 0, 0, 0, 0, 0, 0, 0, 0, 0, 0, 0, 0, 0, 0, 0, 0, 0, 0, 0, 0, 0, 0, 0, 0, 0, 0, 0, 0, 0, 0, 0, 0, 0, 0, 0, 0, 0, 0])
_uv = me_cube_002.uv_layers.new(name='UVMap')
_uv.uv.foreach_set('vector', [0.2223, 0.8426, 0.1661, 0.8423, 0.1657, 0.6687, 0.2219, 0.669, 0.5112, 0.545, 0.5107, 0.7552, 0.3371, 0.7562, 0.3376, 0.546, 0.9143, 0.5389, 0.8514, 0.5383, 0.8515, 0.3647, 0.9144, 0.3653, 0.3287, 0.7891, 0.2518, 0.7889, 0.2519, 0.7778, 0.3288, 0.778, 0.2674, 0.2655, 0.2666, 0.008443, 0.2777, 0.00843, 0.2785, 0.2655, 0.7991, 0.02863, 0.8678, 0.02842, 0.8678, 0.0395, 0.7991, 0.03971, 0.3288, 0.778, 0.2519, 0.7778, 0.2525, 0.591, 0.3294, 0.5912, 0.2785, 0.2655, 0.2777, 0.00843, 0.4645, 0.007857, 0.4653, 0.2649, 0.7991, 0.03971, 0.8678, 0.0395, 0.8683, 0.2263, 0.7997, 0.2265, 0.7009, 0.02866, 0.7778, 0.02842, 0.7779, 0.03981, 0.701, 0.04005, 0.2666, 0.5366, 0.2674, 0.2795, 0.2788, 0.2795, 0.278, 0.5366, 0.792, 0.5389, 0.7233, 0.5387, 0.7233, 0.5273, 0.792, 0.5275, 0.7785, 0.2264, 0.7015, 0.2266, 0.701, 0.04005, 0.7779, 0.03981, 0.7239, 0.3407, 0.7926, 0.3409, 0.792, 0.5275, 0.7233, 0.5273, 0.2221, 0.3679, 0.2222, 0.3185, 0.2292, 0.3185, 0.2291, 0.3678, 0.2222, 0.3185, 0.2222, 0.2825, 0.2292, 0.2824, 0.2292, 0.3185, 0.2222, 0.2825, 0.2224, 0.09767, 0.2294, 0.09761, 0.2292, 0.2824, 0.2224, 0.09767, 0.2224, 0.0639, 0.2294, 0.06384, 0.2294, 0.09761, 0.2224, 0.0639, 0.2225, 0.008605, 0.2295, 0.008546, 0.2294, 0.06384, 0.04857, 0.32, 0.04853, 0.3694, 0.03798, 0.3695, 0.03803, 0.3201, 0.04861, 0.2839, 0.04857, 0.32, 0.03803, 0.3201, 0.03807, 0.284, 0.04879, 0.09912, 0.04861, 0.2839, 0.03807, 0.284, 0.03825, 0.09921, 0.04883, 0.06535, 0.04879, 0.09912, 0.03825, 0.09921, 0.03828, 0.06544, 0.04888, 0.01006, 0.04883, 0.06535, 0.03828, 0.06544, 0.03834, 0.01015, 0.04883, 0.06535, 0.04888, 0.01006, 0.2225, 0.008605, 0.2224, 0.0639, 0.04879, 0.09912, 0.04883, 0.06535, 0.2224, 0.0639, 0.2224, 0.09767, 0.04861, 0.2839, 0.04879, 0.09912, 0.2224, 0.09767, 0.2222, 0.2825, 0.04857, 0.32, 0.04861, 0.2839, 0.2222, 0.2825, 0.2222, 0.3185, 0.04853, 0.3694, 0.04857, 0.32, 0.2222, 0.3185, 0.2221, 0.3679, 0.03828, 0.06544, 0.03825, 0.09921, 0.008829, 0.09946, 0.008863, 0.06569, 0.03807, 0.284, 0.03803, 0.3201, 0.00861, 0.3203, 0.008646, 0.2842, 0.2294, 0.09761, 0.2294, 0.06384, 0.2581, 0.0636, 0.2581, 0.09737, 0.2292, 0.3185, 0.2292, 0.2824, 0.2579, 0.2822, 0.2579, 0.3182, 0.537, 0.7692, 0.6669, 0.768, 0.6669, 0.7967, 0.5282, 0.798, 0.02312, 0.6209, 0.1698, 0.6227, 0.1799, 0.6515, 0.02315, 0.6496, 0.5371, 0.2364, 0.6669, 0.2352, 0.6669, 0.2639, 0.5282, 0.2652, 0.5338, 0.5015, 0.6805, 0.5033, 0.6905, 0.5321, 0.5338, 0.5302, 0.5294, 0.7623, 0.537, 0.7692, 0.5282, 0.798, 0.5112, 0.7745, 0.1698, 0.6227, 0.1785, 0.6158, 0.199, 0.6281, 0.1799, 0.6515, 0.5294, 0.2295, 0.5371, 0.2364, 0.5282, 0.2652, 0.5112, 0.2417, 0.6805, 0.5033, 0.6892, 0.4964, 0.7097, 0.5087, 0.6905, 0.5321, 0.6671, 0.5768, 0.5372, 0.578, 0.5284, 0.5487, 0.6671, 0.5474, 0.1696, 0.4316, 0.02292, 0.4298, 0.02289, 0.4004, 0.1796, 0.4023, 0.6671, 0.04406, 0.5372, 0.04525, 0.5284, 0.01591, 0.6671, 0.01463, 0.6803, 0.3122, 0.5336, 0.3104, 0.5336, 0.281, 0.6903, 0.2829, 0.5372, 0.578, 0.5295, 0.5886, 0.5114, 0.579, 0.5284, 0.5487, 0.1783, 0.4422, 0.1696, 0.4316, 0.1796, 0.4023, 0.1988, 0.4326, 0.5372, 0.04525, 0.5295, 0.05587, 0.5114, 0.04618, 0.5284, 0.01591, 0.689, 0.3228, 0.6803, 0.3122, 0.6903, 0.2829, 0.7095, 0.3132, 0.6892, 0.4964, 0.689, 0.3228, 0.7095, 0.3132, 0.7097, 0.5087, 0.5295, 0.05587, 0.5294, 0.2295, 0.5112, 0.2417, 0.5114, 0.04618, 0.1785, 0.6158, 0.1783, 0.4422, 0.1988, 0.4326, 0.199, 0.6281, 0.5295, 0.5886, 0.5294, 0.7623, 0.5112, 0.7745, 0.5114, 0.579, 0.2225, 0.008605, 0.04888, 0.01006, 0.04889, 0.001514, 0.2225, 5.86e-05, 0.04888, 0.01006, 0.03834, 0.01015, 0.03835, 0.001602, 0.04889, 0.001514, 0.2295, 0.008546, 0.2225, 0.008605, 0.2225, 5.86e-05, 0.2295, 0.0, 0.701, 0.04005, 0.7015, 0.2266, 0.6931, 0.2266, 0.6926, 0.04631, 0.7009, 0.02866, 0.701, 0.04005, 0.6926, 0.04631, 0.6891, 0.03974, 0.2525, 0.591, 0.2519, 0.7778, 0.2435, 0.7715, 0.2441, 0.591, 0.9249, 0.3546, 0.9316, 0.3653, 0.9154, 0.3652, 0.9144, 0.356, 0.9316, 0.3653, 0.9307, 0.5389, 0.9146, 0.5388, 0.9154, 0.3652, 0.01902, 0.841, 0.1657, 0.8428, 0.1586, 0.8484, 0.01687, 0.8467, 0.1655, 0.6692, 0.01884, 0.6674, 0.01667, 0.6583, 0.1584, 0.6601, 0.04853, 0.3694, 0.2221, 0.3679, 0.2221, 0.3777, 0.04852, 0.3792, 0.03798, 0.3695, 0.04853, 0.3694, 0.04852, 0.3792, 0.03797, 0.3793, 0.2221, 0.3679, 0.2291, 0.3678, 0.2291, 0.3777, 0.2221, 0.3777, 0.7239, 0.3407, 0.7233, 0.5273, 0.7132, 0.521, 0.7137, 0.3408, 0.7233, 0.5273, 0.7233, 0.5387, 0.7097, 0.5276, 0.7132, 0.521, 0.7991, 0.03971, 0.7997, 0.2265, 0.7895, 0.2265, 0.7889, 0.04604, 0.2219, 0.669, 0.2282, 0.6583, 0.2402, 0.6597, 0.2394, 0.6689, 0.2223, 0.8426, 0.2219, 0.669, 0.2394, 0.6689, 0.2398, 0.8425, 0.6855, 0.7228, 0.8153, 0.7216, 0.8178, 0.7272, 0.6923, 0.7284, 0.8155, 0.548, 0.6856, 0.5492, 0.6925, 0.54, 0.818, 0.5389, 0.9195, 0.578, 0.9194, 0.7735, 0.9038, 0.7804, 0.904, 0.5714, 0.8187, 0.9629, 0.8185, 0.7674, 0.8339, 0.7607, 0.8342, 0.9697, 0.9562, 0.06754, 0.9561, 0.263, 0.9414, 0.2699, 0.9416, 0.06095, 0.9854, 0.263, 0.9851, 0.06752, 0.9997, 0.06091, 1.0, 0.2698, 0.9851, 0.06752, 0.9703, 0.03723, 0.9849, 0.02857, 0.9997, 0.06091, 0.9703, 0.03722, 0.9562, 0.06754, 0.9416, 0.06095, 0.9556, 0.02857, 0.8185, 0.7674, 0.8036, 0.7371, 0.8191, 0.7284, 0.8339, 0.7607, 0.9336, 0.5477, 0.9195, 0.578, 0.904, 0.5714, 0.9181, 0.5391, 0.9806, 0.5461, 0.9812, 0.7456, 0.9684, 0.7457, 0.9678, 0.5389, 0.9342, 0.7458, 0.9336, 0.5463, 0.9464, 0.539, 0.947, 0.7458, 0.8506, 0.2933, 0.8512, 0.4928, 0.8375, 0.4929, 0.8369, 0.2858, 0.801, 0.493, 0.8004, 0.2934, 0.8141, 0.2858, 0.8147, 0.493, 0.9706, 0.2865, 0.9854, 0.263, 1.0, 0.2698, 0.9852, 0.295, 0.9561, 0.263, 0.9701, 0.2865, 0.9555, 0.295, 0.9414, 0.2699, 0.804, 0.9863, 0.8187, 0.9629, 0.8342, 0.9697, 0.8194, 0.9948, 0.9194, 0.7735, 0.9334, 0.797, 0.9179, 0.8055, 0.9038, 0.7804, 0.9238, 0.07482, 0.9232, 0.2741, 0.9103, 0.2809, 0.911, 0.07435, 0.8762, 0.274, 0.8768, 0.07468, 0.8896, 0.07428, 0.889, 0.2808, 0.8348, 0.7711, 0.8342, 0.5718, 0.8479, 0.5646, 0.8485, 0.7715, 0.8844, 0.5717, 0.885, 0.771, 0.8714, 0.7714, 0.8707, 0.5646, 0.2579, 0.3182, 0.2579, 0.2822, 0.2664, 0.2919, 0.2664, 0.3083, 0.2581, 0.09737, 0.2581, 0.0636, 0.2666, 0.07272, 0.2666, 0.0881, 0.008646, 0.2842, 0.00861, 0.3203, 0.0, 0.3106, 1.628e-05, 0.2941, 0.008863, 0.06569, 0.008829, 0.09946, 0.0002186, 0.09033, 0.0002339, 0.07496, 0.9038, 0.7804, 0.8852, 0.7802, 0.8853, 0.5713, 0.904, 0.5714, 0.9414, 0.2699, 0.9239, 0.2697, 0.9241, 0.0608, 0.9416, 0.06095, 0.9416, 0.06095, 0.9241, 0.0608, 0.9382, 0.02842, 0.9556, 0.02857, 0.904, 0.5714, 0.8853, 0.5713, 0.8994, 0.5389, 0.9181, 0.5391, 0.9464, 0.539, 0.9678, 0.5389, 0.9684, 0.7457, 0.947, 0.7458, 0.8141, 0.2858, 0.8369, 0.2858, 0.8375, 0.4929, 0.8147, 0.493, 0.9103, 0.3066, 0.8889, 0.3065, 0.889, 0.2808, 0.9103, 0.2809, 0.8478, 0.539, 0.8706, 0.5389, 0.8707, 0.5646, 0.8479, 0.5646, 0.8896, 0.07428, 0.911, 0.07435, 0.9103, 0.2809, 0.889, 0.2808, 0.8714, 0.7714, 0.8485, 0.7715, 0.8479, 0.5646, 0.8707, 0.5646, 0.2788, 0.2795, 0.4653, 0.2801, 0.4487, 0.3658, 0.3735, 0.3655, 0.4646, 0.5372, 0.278, 0.5366, 0.3733, 0.4512, 0.4484, 0.4514, 0.4653, 0.2801, 0.4646, 0.5372, 0.4484, 0.4514, 0.4487, 0.3658, 0.278, 0.5366, 0.2788, 0.2795, 0.3735, 0.3655, 0.3733, 0.4512, 0.7977, 0.7808, 0.797, 0.8424, 0.6855, 0.8423, 0.6861, 0.7807, 0.337, 0.9013, 0.267, 0.9007, 0.267, 0.7891, 0.3371, 0.7897, 0.7972, 0.7285, 0.7977, 0.7808, 0.6861, 0.7807, 0.6856, 0.7284, 0.5704, 0.9176, 0.5113, 0.9169, 0.5112, 0.8053, 0.5703, 0.806, 0.9096, 0.8176, 0.9094, 0.9032, 0.8342, 0.903, 0.8345, 0.8174, 0.01884, 0.6674, 0.1655, 0.6692, 0.1423, 0.7237, 0.09563, 0.7231, 0.1657, 0.8428, 0.01902, 0.841, 0.0957, 0.7872, 0.1423, 0.7878, 0.01902, 0.841, 0.01884, 0.6674, 0.09563, 0.7231, 0.0957, 0.7872, 0.1655, 0.6692, 0.1657, 0.8428, 0.1423, 0.7878, 0.1423, 0.7237, 0.6213, 0.8058, 0.6855, 0.8053, 0.6853, 0.9194, 0.6212, 0.92, 0.2632, 0.5218, 0.1991, 0.5223, 0.199, 0.3925, 0.2631, 0.3919, 0.3371, 0.7564, 0.3964, 0.7562, 0.3969, 0.9149, 0.3375, 0.9151, 0.5107, 0.9151, 0.4514, 0.9149, 0.4519, 0.7562, 0.5112, 0.7564, 0.4048, 0.7562, 0.4514, 0.7568, 0.4514, 0.8209, 0.4048, 0.8203, 0.6856, 0.5492, 0.8155, 0.548, 0.8088, 0.6066, 0.7545, 0.6071, 0.8153, 0.7216, 0.6855, 0.7228, 0.7544, 0.6671, 0.8087, 0.6666, 0.8155, 0.548, 0.8153, 0.7216, 0.8087, 0.6666, 0.8088, 0.6066, 0.6855, 0.7228, 0.6856, 0.5492, 0.7545, 0.6071, 0.7544, 0.6671, 0.7544, 0.6671, 0.7545, 0.6071, 0.7822, 0.6072, 0.7821, 0.6672, 0.2227, 0.5223, 0.2224, 0.6004, 0.199, 0.5847, 0.1992, 0.5378, 0.2641, 0.7891, 0.2644, 0.8671, 0.2409, 0.8516, 0.2407, 0.8047, 0.6154, 0.6906, 0.5924, 0.6908, 0.5924, 0.6484, 0.6155, 0.6482, 0.724, 0.3132, 0.724, 0.2949, 0.7927, 0.2951, 0.7927, 0.3134, 0.4929, 0.2802, 0.5112, 0.2803, 0.5104, 0.5373, 0.4921, 0.5373, 0.7785, 0.2539, 0.7786, 0.2722, 0.7017, 0.2725, 0.7016, 0.2541, 0.8684, 0.2539, 0.8685, 0.2722, 0.7998, 0.2724, 0.7997, 0.2541, 0.4921, 0.007773, 0.5104, 0.007716, 0.5112, 0.2648, 0.4928, 0.2648, 0.2525, 0.5634, 0.2526, 0.5451, 0.3295, 0.5453, 0.3295, 0.5637, 0.4192, 0.8505, 0.4048, 0.8503, 0.4048, 0.8209, 0.4192, 0.8211, 0.03825, 0.09921, 0.03848, 0.112, 0.009064, 0.1122, 0.008829, 0.09946, 0.4356, 0.8505, 0.4212, 0.8503, 0.4212, 0.8209, 0.4356, 0.8211, 0.03803, 0.3201, 0.03827, 0.3328, 0.008845, 0.3331, 0.00861, 0.3203, 0.8514, 0.3359, 0.8658, 0.336, 0.8658, 0.3647, 0.8514, 0.3646, 0.2296, 0.1104, 0.2294, 0.09761, 0.2581, 0.09737, 0.2583, 0.1101, 0.8514, 0.2858, 0.8658, 0.2859, 0.8658, 0.3146, 0.8514, 0.3145, 0.2294, 0.3312, 0.2292, 0.3185, 0.2579, 0.3182, 0.2581, 0.331, 0.2526, 0.5451, 0.2525, 0.5634, 0.242, 0.5634, 0.2407, 0.545, 0.7016, 0.2541, 0.7017, 0.2725, 0.6898, 0.2725, 0.6911, 0.2541, 0.9462, 0.5321, 0.9318, 0.5319, 0.9316, 0.3583, 0.946, 0.3585, 0.946, 0.3585, 0.9316, 0.3583, 0.9316, 0.3478, 0.9451, 0.3485, 0.9453, 0.5385, 0.9318, 0.5389, 0.9318, 0.5319, 0.9462, 0.5321, 0.7997, 0.2541, 0.7998, 0.2724, 0.7861, 0.2725, 0.7875, 0.2541, 0.724, 0.2949, 0.724, 0.3132, 0.7117, 0.3132, 0.7104, 0.2948, 0.04875, 0.3919, 0.04852, 0.3792, 0.2221, 0.3777, 0.2224, 0.3905, 0.03877, 0.391, 0.03797, 0.3793, 0.04852, 0.3792, 0.04875, 0.3919, 0.2224, 0.3905, 0.2221, 0.3777, 0.2291, 0.3777, 0.2288, 0.3894, 0.8851, 0.7985, 0.8852, 0.8168, 0.8715, 0.8173, 0.8714, 0.7989, 0.835, 0.817, 0.8349, 0.7986, 0.8486, 0.799, 0.8487, 0.8174, 0.8769, 0.04716, 0.8769, 0.02882, 0.8897, 0.02842, 0.8897, 0.04677, 0.9239, 0.02896, 0.9239, 0.0473, 0.9111, 0.04683, 0.9111, 0.02849, 0.8012, 0.5389, 0.8011, 0.5205, 0.8148, 0.5205, 0.8148, 0.5389, 0.8513, 0.5204, 0.8514, 0.5387, 0.8377, 0.5388, 0.8376, 0.5204, 0.9344, 0.7917, 0.9343, 0.7733, 0.9471, 0.7733, 0.9471, 0.7917, 0.9813, 0.7732, 0.9813, 0.7916, 0.9685, 0.7916, 0.9685, 0.7733, 0.8714, 0.7989, 0.8715, 0.8173, 0.8487, 0.8174, 0.8486, 0.799, 0.8897, 0.04677, 0.8897, 0.02842, 0.9111, 0.02849, 0.9111, 0.04683, 0.8376, 0.5204, 0.8377, 0.5388, 0.8148, 0.5389, 0.8148, 0.5205, 0.9685, 0.7733, 0.9685, 0.7916, 0.9471, 0.7917, 0.9471, 0.7733, 0.7239, 0.3407, 0.7239, 0.3319, 0.8004, 0.3322, 0.7926, 0.3409, 0.7239, 0.3319, 0.724, 0.3228, 0.8004, 0.323, 0.8004, 0.3322, 0.724, 0.3228, 0.724, 0.3132, 0.7927, 0.3134, 0.8004, 0.323, 0.4653, 0.2801, 0.4742, 0.2725, 0.4734, 0.545, 0.4646, 0.5372, 0.4742, 0.2725, 0.4833, 0.2725, 0.4825, 0.545, 0.4734, 0.545, 0.4833, 0.2725, 0.4929, 0.2802, 0.4921, 0.5373, 0.4825, 0.545, 0.7785, 0.2264, 0.7861, 0.2352, 0.7016, 0.2354, 0.7015, 0.2266, 0.7861, 0.2352, 0.7861, 0.2443, 0.7016, 0.2446, 0.7016, 0.2354, 0.7861, 0.2443, 0.7785, 0.2539, 0.7016, 0.2541, 0.7016, 0.2446, 0.8683, 0.2263, 0.8762, 0.2354, 0.7997, 0.2357, 0.7997, 0.2265, 0.8762, 0.2354, 0.8762, 0.2446, 0.7997, 0.2449, 0.7997, 0.2357, 0.8762, 0.2446, 0.8684, 0.2539, 0.7997, 0.2541, 0.7997, 0.2449, 0.4645, 0.007857, 0.4736, 2.82e-05, 0.4745, 0.2725, 0.4653, 0.2649, 0.4736, 2.82e-05, 0.4828, 0.0, 0.4837, 0.2725, 0.4745, 0.2725, 0.4828, 0.0, 0.4921, 0.007773, 0.4928, 0.2648, 0.4837, 0.2725, 0.2525, 0.591, 0.2525, 0.5818, 0.337, 0.5821, 0.3294, 0.5912, 0.2525, 0.5818, 0.2525, 0.5726, 0.3371, 0.5729, 0.337, 0.5821, 0.2525, 0.5726, 0.2525, 0.5634, 0.3295, 0.5637, 0.3371, 0.5729, 0.5336, 0.3104, 0.5216, 0.3176, 0.5216, 0.2904, 0.5336, 0.281, 0.5216, 0.3176, 0.5144, 0.3175, 0.5144, 0.2903, 0.5216, 0.2904, 0.5705, 0.8053, 0.5829, 0.8112, 0.5862, 0.8404, 0.5736, 0.8323, 0.6087, 0.8112, 0.6211, 0.8053, 0.618, 0.8323, 0.6054, 0.8404, 0.6854, 0.05121, 0.6791, 0.05126, 0.6791, 0.02406, 0.6855, 0.024, 0.6791, 0.05126, 0.6671, 0.04406, 0.6671, 0.01463, 0.6791, 0.02406, 0.02292, 0.4298, 0.01098, 0.437, 0.01095, 0.4098, 0.02289, 0.4004, 0.01098, 0.437, 0.003771, 0.4369, 0.003742, 0.4097, 0.01095, 0.4098, 0.2228, 0.5672, 0.2353, 0.5728, 0.2392, 0.602, 0.2264, 0.5942, 0.2267, 0.5279, 0.2392, 0.5223, 0.2355, 0.5493, 0.2227, 0.5571, 0.6854, 0.584, 0.679, 0.584, 0.6791, 0.5568, 0.6855, 0.5568, 0.679, 0.584, 0.6671, 0.5768, 0.6671, 0.5474, 0.6791, 0.5568, 0.439, 0.8266, 0.4514, 0.8209, 0.4483, 0.8472, 0.4356, 0.8551, 0.5146, 0.4942, 0.5218, 0.4943, 0.5219, 0.5209, 0.5147, 0.5208, 0.5218, 0.4943, 0.5338, 0.5015, 0.5338, 0.5302, 0.5219, 0.5209, 0.6669, 0.2352, 0.6789, 0.228, 0.6789, 0.2545, 0.6669, 0.2639, 0.6789, 0.228, 0.6853, 0.2279, 0.6853, 0.2545, 0.6789, 0.2545, 0.5897, 0.8053, 0.6021, 0.8111, 0.6054, 0.8396, 0.5927, 0.8317, 0.2266, 0.6176, 0.2391, 0.6121, 0.2355, 0.6384, 0.2227, 0.646, 0.003958, 0.6136, 0.01117, 0.6137, 0.0112, 0.6403, 0.003986, 0.6402, 0.01117, 0.6137, 0.02312, 0.6209, 0.02315, 0.6496, 0.0112, 0.6403, 0.6669, 0.768, 0.6789, 0.7608, 0.6789, 0.7873, 0.6669, 0.7967, 0.6789, 0.7608, 0.6853, 0.7607, 0.6853, 0.7873, 0.6789, 0.7873, 0.2062, 0.6004, 0.2187, 0.6059, 0.2227, 0.6343, 0.2099, 0.6267, 0.2525, 0.5634, 0.2525, 0.5726, 0.2477, 0.5726, 0.242, 0.5634, 0.2525, 0.5726, 0.2525, 0.5818, 0.2484, 0.5818, 0.2477, 0.5726, 0.2525, 0.5818, 0.2525, 0.591, 0.2441, 0.591, 0.2484, 0.5818, 0.7015, 0.2266, 0.7016, 0.2354, 0.6975, 0.2354, 0.6931, 0.2266, 0.7016, 0.2354, 0.7016, 0.2446, 0.6968, 0.2446, 0.6975, 0.2354, 0.7016, 0.2446, 0.7016, 0.2541, 0.6911, 0.2541, 0.6968, 0.2446, 0.01902, 0.841, 0.008687, 0.8343, 0.008516, 0.6738, 0.01884, 0.6674, 0.008687, 0.8343, 0.001474, 0.8342, 0.001304, 0.6737, 0.008516, 0.6738, 0.9682, 0.5258, 0.9586, 0.5325, 0.9584, 0.3589, 0.968, 0.3653, 0.01884, 0.6674, 0.008516, 0.6738, 0.006782, 0.6651, 0.01667, 0.6583, 0.008516, 0.6738, 0.001304, 0.6737, 0.0, 0.6648, 0.006782, 0.6651, 0.968, 0.3653, 0.9584, 0.3589, 0.9595, 0.3489, 0.9696, 0.3563, 0.01687, 0.8467, 0.006967, 0.8398, 0.008687, 0.8343, 0.01902, 0.841, 0.006967, 0.8398, 0.0001861, 0.84, 0.001474, 0.8342, 0.008687, 0.8343, 0.9699, 0.5315, 0.9597, 0.5389, 0.9586, 0.5325, 0.9682, 0.5258, 0.7997, 0.2265, 0.7997, 0.2357, 0.7951, 0.2357, 0.7895, 0.2265, 0.7997, 0.2357, 0.7997, 0.2449, 0.7944, 0.2449, 0.7951, 0.2357, 0.7997, 0.2449, 0.7997, 0.2541, 0.7875, 0.2541, 0.7944, 0.2449, 0.724, 0.3132, 0.724, 0.3228, 0.7186, 0.3228, 0.7117, 0.3132, 0.724, 0.3228, 0.7239, 0.3319, 0.7193, 0.332, 0.7186, 0.3228, 0.7239, 0.3319, 0.7239, 0.3407, 0.7137, 0.3408, 0.7193, 0.332, 0.8155, 0.548, 0.8263, 0.5544, 0.8262, 0.7149, 0.8153, 0.7216, 0.8263, 0.5544, 0.8327, 0.5544, 0.8326, 0.7149, 0.8262, 0.7149, 0.948, 0.3653, 0.9584, 0.3589, 0.9583, 0.5325, 0.9479, 0.5258, 0.818, 0.5389, 0.8283, 0.5457, 0.8263, 0.5544, 0.8155, 0.548, 0.8283, 0.5457, 0.8342, 0.5454, 0.8327, 0.5544, 0.8263, 0.5544, 0.9463, 0.3563, 0.9573, 0.3489, 0.9584, 0.3589, 0.948, 0.3653, 0.8153, 0.7216, 0.8262, 0.7149, 0.8282, 0.7204, 0.8178, 0.7272, 0.8262, 0.7149, 0.8326, 0.7149, 0.8341, 0.7206, 0.8282, 0.7204, 0.9479, 0.5258, 0.9583, 0.5325, 0.9571, 0.5389, 0.9462, 0.5315, 0.6669, 0.7967, 0.6789, 0.7873, 0.6831, 0.7952, 0.6767, 0.8053, 0.8772, 0.7797, 0.8773, 0.7888, 0.8714, 0.7893, 0.8714, 0.7801, 0.2099, 0.6267, 0.2227, 0.6343, 0.2128, 0.6442, 0.2062, 0.6351, 0.2227, 0.646, 0.2355, 0.6384, 0.2392, 0.6468, 0.2323, 0.6559, 0.003986, 0.6402, 0.0112, 0.6403, 0.007475, 0.6482, 0.0002617, 0.6481, 0.0112, 0.6403, 0.02315, 0.6496, 0.0147, 0.6583, 0.007475, 0.6482, 0.6669, 0.2639, 0.6789, 0.2545, 0.6825, 0.2624, 0.6761, 0.2725, 0.6789, 0.2545, 0.6853, 0.2545, 0.6889, 0.2624, 0.6825, 0.2624, 0.5927, 0.8317, 0.6054, 0.8396, 0.596, 0.8492, 0.5896, 0.8399, 0.4356, 0.8551, 0.4483, 0.8472, 0.4514, 0.8555, 0.4447, 0.8647, 0.5147, 0.5208, 0.5219, 0.5209, 0.5187, 0.5288, 0.5115, 0.5287, 0.5219, 0.5209, 0.5338, 0.5302, 0.5259, 0.5389, 0.5187, 0.5288, 0.2227, 0.5571, 0.2355, 0.5493, 0.2392, 0.5579, 0.2326, 0.5672, 0.8089, 0.5113, 0.8089, 0.5021, 0.8147, 0.5021, 0.8148, 0.5113, 0.6791, 0.5568, 0.6671, 0.5474, 0.6769, 0.5389, 0.6833, 0.5489, 0.02289, 0.4004, 0.01095, 0.4098, 0.007213, 0.4019, 0.01442, 0.3919, 0.01095, 0.4098, 0.003742, 0.4097, 0.0, 0.4018, 0.007213, 0.4019, 0.2264, 0.5942, 0.2392, 0.602, 0.2295, 0.6121, 0.2227, 0.6027, 0.6054, 0.8404, 0.618, 0.8323, 0.6212, 0.8407, 0.6148, 0.8502, 0.6855, 0.024, 0.6791, 0.02406, 0.6827, 0.01613, 0.6891, 0.01607, 0.6791, 0.02406, 0.6671, 0.01463, 0.6763, 0.006108, 0.6827, 0.01613, 0.5336, 0.281, 0.5216, 0.2904, 0.5184, 0.2825, 0.5256, 0.2725, 0.5216, 0.2904, 0.5144, 0.2903, 0.5112, 0.2824, 0.5184, 0.2825, 0.5736, 0.8323, 0.5862, 0.8404, 0.5771, 0.8502, 0.5704, 0.8407, 0.8714, 0.7714, 0.8714, 0.7801, 0.8485, 0.7802, 0.8485, 0.7715, 0.8714, 0.7801, 0.8714, 0.7893, 0.8485, 0.7893, 0.8485, 0.7802, 0.8714, 0.7893, 0.8714, 0.7989, 0.8486, 0.799, 0.8485, 0.7893, 0.8896, 0.07428, 0.8896, 0.06562, 0.911, 0.06569, 0.911, 0.07435, 0.8896, 0.06562, 0.8897, 0.05645, 0.911, 0.05651, 0.911, 0.06569, 0.8897, 0.05645, 0.8897, 0.04677, 0.9111, 0.04683, 0.911, 0.05651, 0.8375, 0.4929, 0.8376, 0.502, 0.8147, 0.5021, 0.8147, 0.493, 0.8376, 0.502, 0.8376, 0.5112, 0.8148, 0.5113, 0.8147, 0.5021, 0.8376, 0.5112, 0.8376, 0.5204, 0.8148, 0.5205, 0.8148, 0.5113, 0.9684, 0.7457, 0.9684, 0.7549, 0.9471, 0.7549, 0.947, 0.7458, 0.9684, 0.7549, 0.9685, 0.7641, 0.9471, 0.7641, 0.9471, 0.7549, 0.9685, 0.7641, 0.9685, 0.7733, 0.9471, 0.7733, 0.9471, 0.7641, 0.2033, 0.6145, 0.199, 0.6285, 0.199, 0.6004, 0.8009, 0.7584, 0.7977, 0.7884, 0.7977, 0.7284, 0.199, 0.6427, 0.2033, 0.6285, 0.2032, 0.6567, 0.8065, 0.6367, 0.8088, 0.6066, 0.8087, 0.6666, 0.2033, 0.6025, 0.2033, 0.6055, 0.199, 0.6004, 0.2033, 0.6055, 0.2033, 0.6085, 0.199, 0.6004, 0.2033, 0.6085, 0.2033, 0.6115, 0.199, 0.6004, 0.2033, 0.6115, 0.2033, 0.6145, 0.199, 0.6004, 0.2033, 0.6145, 0.2033, 0.6176, 0.199, 0.6285, 0.2033, 0.6176, 0.2033, 0.6206, 0.199, 0.6285, 0.2033, 0.6206, 0.2033, 0.6236, 0.199, 0.6285, 0.2033, 0.6236, 0.2033, 0.6266, 0.199, 0.6285, 0.8009, 0.7326, 0.8009, 0.7391, 0.7977, 0.7284, 0.8009, 0.7391, 0.8009, 0.7455, 0.7977, 0.7284, 0.8009, 0.7455, 0.8009, 0.7519, 0.7977, 0.7284, 0.8009, 0.7519, 0.8009, 0.7584, 0.7977, 0.7284, 0.8009, 0.7584, 0.801, 0.7648, 0.7977, 0.7884, 0.801, 0.7648, 0.801, 0.7712, 0.7977, 0.7884, 0.801, 0.7712, 0.801, 0.7777, 0.7977, 0.7884, 0.801, 0.7777, 0.801, 0.7841, 0.7977, 0.7884, 0.199, 0.6548, 0.199, 0.6517, 0.2032, 0.6567, 0.199, 0.6517, 0.199, 0.6487, 0.2032, 0.6567, 0.199, 0.6487, 0.199, 0.6457, 0.2032, 0.6567, 0.199, 0.6457, 0.199, 0.6427, 0.2032, 0.6567, 0.199, 0.6427, 0.199, 0.6397, 0.2033, 0.6285, 0.199, 0.6397, 0.199, 0.6366, 0.2033, 0.6285, 0.199, 0.6366, 0.199, 0.6336, 0.2033, 0.6285, 0.199, 0.6336, 0.199, 0.6306, 0.2033, 0.6285, 0.8065, 0.6624, 0.8065, 0.6559, 0.8087, 0.6666, 0.8065, 0.6559, 0.8065, 0.6495, 0.8087, 0.6666, 0.8065, 0.6495, 0.8065, 0.6431, 0.8087, 0.6666, 0.8065, 0.6431, 0.8065, 0.6367, 0.8087, 0.6666, 0.8065, 0.6367, 0.8065, 0.6302, 0.8088, 0.6066, 0.8065, 0.6302, 0.8065, 0.6238, 0.8088, 0.6066, 0.8065, 0.6238, 0.8065, 0.6174, 0.8088, 0.6066, 0.8065, 0.6174, 0.8065, 0.6109, 0.8088, 0.6066, 0.2128, 0.6506, 0.2115, 0.6496, 0.2115, 0.6452, 0.2128, 0.6442, 0.6183, 0.004375, 0.6168, 0.003922, 0.6168, 0.001869, 0.6183, 0.001356, 0.8009, 0.7326, 0.8025, 0.7337, 0.8025, 0.738, 0.8009, 0.7391, 0.6905, 0.02842, 0.6891, 0.02793, 0.6891, 0.02588, 0.6905, 0.0254, 0.5503, 2.125e-06, 0.5503, 0.004375, 0.5482, 0.004373, 0.5482, 2.601e-09, 0.2046, 0.6197, 0.2033, 0.6186, 0.2033, 0.6143, 0.2047, 0.6132, 0.6363, 0.004375, 0.6348, 0.003922, 0.6348, 0.001869, 0.6363, 0.001356, 0.8009, 0.7391, 0.8025, 0.7401, 0.8025, 0.7445, 0.8009, 0.7455, 0.2406, 0.6542, 0.2392, 0.6538, 0.2392, 0.6517, 0.2406, 0.6512, 0.2545, 0.5288, 0.2545, 0.5331, 0.2524, 0.5331, 0.2524, 0.5288, 0.2115, 0.6571, 0.2101, 0.656, 0.2101, 0.6517, 0.2115, 0.6506, 0.6438, 0.004375, 0.6423, 0.003922, 0.6423, 0.001869, 0.6438, 0.001355, 0.2648, 0.4048, 0.2663, 0.4058, 0.2663, 0.4102, 0.2648, 0.4112, 0.6601, 0.004375, 0.6586, 0.003888, 0.6586, 0.001834, 0.6601, 0.001354, 0.5585, 2.127e-06, 0.5585, 0.004375, 0.5565, 0.004373, 0.5565, 8.845e-09, 0.2062, 0.6518, 0.2048, 0.6508, 0.2048, 0.6464, 0.2062, 0.6454, 0.6423, 0.004375, 0.6408, 0.003922, 0.6408, 0.001869, 0.6423, 0.001356, 0.2648, 0.4434, 0.2663, 0.4444, 0.2663, 0.4488, 0.2648, 0.4498, 0.6949, 0.01819, 0.6934, 0.0177, 0.6934, 0.01565, 0.6949, 0.01517, 0.5606, 2.119e-06, 0.5606, 0.004375, 0.5585, 0.004373, 0.5585, 8.845e-09, 0.2405, 0.6255, 0.2392, 0.6245, 0.2392, 0.6201, 0.2405, 0.6191, 0.5928, 0.004375, 0.5913, 0.003922, 0.5913, 0.001869, 0.5928, 0.001356, 0.8009, 0.7455, 0.8025, 0.7465, 0.8025, 0.7509, 0.8009, 0.7519, 0.6949, 0.0254, 0.6934, 0.02491, 0.6934, 0.02286, 0.6949, 0.02238, 0.5194, 2.134e-06, 0.5194, 0.004375, 0.5174, 0.004373, 0.5174, 7.284e-09, 0.2405, 0.5805, 0.2392, 0.5794, 0.2392, 0.5751, 0.2405, 0.574, 0.6499, 0.004375, 0.6484, 0.003922, 0.6483, 0.001869, 0.6498, 0.001356, 0.8009, 0.7519, 0.8025, 0.753, 0.8025, 0.7573, 0.8009, 0.7584, 0.6934, 0.01517, 0.692, 0.01468, 0.692, 0.01263, 0.6934, 0.01215, 0.5277, 2.124e-06, 0.5277, 0.004375, 0.5256, 0.004373, 0.5256, 1.977e-08, 0.2046, 0.6454, 0.2033, 0.6444, 0.2033, 0.64, 0.2047, 0.639, 0.6108, 0.004375, 0.6093, 0.003922, 0.6093, 0.001869, 0.6108, 0.001356, 0.2648, 0.4177, 0.2663, 0.4187, 0.2663, 0.4231, 0.2648, 0.4241, 0.692, 0.0254, 0.6905, 0.02491, 0.6905, 0.02286, 0.692, 0.02238, 0.2433, 0.5288, 0.2433, 0.5331, 0.2412, 0.5331, 0.2412, 0.5288, 0.2174, 0.6571, 0.2161, 0.656, 0.2161, 0.6517, 0.2174, 0.6506, 0.6243, 0.004375, 0.6228, 0.003922, 0.6228, 0.001869, 0.6243, 0.001356, 0.2648, 0.4498, 0.2663, 0.4509, 0.2663, 0.4552, 0.2648, 0.4563, 0.2142, 0.6536, 0.2128, 0.6532, 0.2128, 0.6511, 0.2142, 0.6506, 0.5359, 2.132e-06, 0.5359, 0.004375, 0.5338, 0.004373, 0.5338, 1.613e-08, 0.2213, 0.6571, 0.22, 0.656, 0.22, 0.6517, 0.2214, 0.6506, 0.5838, 0.004375, 0.5823, 0.003922, 0.5823, 0.001869, 0.5838, 0.001356, 0.2632, 0.4756, 0.2648, 0.4766, 0.2648, 0.481, 0.2632, 0.482, 0.692, 0.01517, 0.6905, 0.01468, 0.6905, 0.01263, 0.692, 0.01215, 0.2622, 0.5375, 0.2622, 0.5419, 0.2601, 0.5419, 0.2601, 0.5375, 0.2046, 0.6132, 0.2033, 0.6122, 0.2033, 0.6078, 0.2047, 0.6068, 0.6063, 0.004375, 0.6048, 0.003922, 0.6048, 0.001869, 0.6063, 0.001356, 0.2632, 0.5077, 0.2648, 0.5087, 0.2648, 0.5131, 0.2632, 0.5141, 0.6934, 0.01215, 0.692, 0.01166, 0.692, 0.009609, 0.6934, 0.009129, 0.2474, 0.5331, 0.2474, 0.5375, 0.2454, 0.5375, 0.2454, 0.5331, 0.2075, 0.6506, 0.2062, 0.6496, 0.2062, 0.6452, 0.2075, 0.6442, 0.255, 0.5449, 0.2535, 0.5444, 0.2535, 0.5424, 0.255, 0.5419, 0.2632, 0.4884, 0.2648, 0.4895, 0.2648, 0.4938, 0.2632, 0.4949, 0.6934, 0.01819, 0.692, 0.0177, 0.692, 0.01565, 0.6934, 0.01517, 0.2524, 0.5398, 0.2524, 0.5442, 0.2504, 0.5442, 0.2504, 0.5398, 0.2405, 0.6319, 0.2392, 0.6309, 0.2392, 0.6265, 0.2405, 0.6255, 0.6093, 0.004375, 0.6078, 0.003922, 0.6078, 0.001869, 0.6093, 0.001356, 0.2648, 0.4691, 0.2663, 0.4702, 0.2663, 0.4745, 0.2648, 0.4756, 0.663, 0.004375, 0.6616, 0.003888, 0.6616, 0.001834, 0.663, 0.001354, 0.2581, 0.5375, 0.2581, 0.5419, 0.256, 0.5419, 0.256, 0.5375, 0.2088, 0.6506, 0.2075, 0.6496, 0.2075, 0.6452, 0.2088, 0.6442, 0.5703, 0.004375, 0.5688, 0.003922, 0.5688, 0.001869, 0.5703, 0.001356, 0.2648, 0.482, 0.2663, 0.483, 0.2663, 0.4874, 0.2648, 0.4884, 0.6805, 0.004375, 0.6791, 0.003888, 0.6791, 0.001834, 0.6805, 0.001354, 0.5441, 2.12e-06, 0.5441, 0.004375, 0.5421, 0.004373, 0.5421, 1.197e-08, 0.2405, 0.574, 0.2392, 0.573, 0.2392, 0.5686, 0.2405, 0.5676, 0.5868, 0.004375, 0.5853, 0.003922, 0.5853, 0.001869, 0.5868, 0.001356, 0.2632, 0.4177, 0.2648, 0.4187, 0.2648, 0.4231, 0.2632, 0.4241, 0.6949, 0.02238, 0.6934, 0.02189, 0.6934, 0.01984, 0.6949, 0.01936, 0.2412, 0.5375, 0.2412, 0.5419, 0.2392, 0.5419, 0.2392, 0.5375, 0.2115, 0.6506, 0.2101, 0.6496, 0.2101, 0.6452, 0.2115, 0.6442, 0.2435, 0.5449, 0.242, 0.5444, 0.242, 0.5424, 0.2435, 0.5419, 0.2407, 0.5223, 0.2423, 0.5233, 0.2423, 0.5277, 0.2407, 0.5288, 0.6949, 0.02842, 0.6934, 0.02793, 0.6934, 0.02588, 0.6949, 0.0254, 0.5523, 2.124e-06, 0.5523, 0.004375, 0.5503, 0.004373, 0.5503, 5.203e-09, 0.2187, 0.6571, 0.2174, 0.656, 0.2174, 0.6517, 0.2187, 0.6506, 0.6273, 0.004375, 0.6258, 0.003922, 0.6258, 0.001869, 0.6273, 0.001356, 0.2632, 0.4305, 0.2648, 0.4316, 0.2648, 0.4359, 0.2632, 0.437, 0.6949, 0.01215, 0.6934, 0.01166, 0.6934, 0.009609, 0.6949, 0.009129, 0.2454, 0.5331, 0.2454, 0.5375, 0.2433, 0.5375, 0.2433, 0.5331, 0.2161, 0.6506, 0.2147, 0.6496, 0.2147, 0.6452, 0.2161, 0.6442, 0.6078, 0.004375, 0.6063, 0.003922, 0.6063, 0.001869, 0.6078, 0.001356, 0.8009, 0.7584, 0.8025, 0.7594, 0.8025, 0.7638, 0.801, 0.7648, 0.6905, 0.01215, 0.6891, 0.01166, 0.6891, 0.009609, 0.6905, 0.009129, 0.5647, 2.117e-06, 0.5647, 0.004375, 0.5626, 0.004373, 0.5626, 1.197e-08, 0.2187, 0.6506, 0.2174, 0.6496, 0.2174, 0.6452, 0.2187, 0.6442, 0.6198, 0.004375, 0.6183, 0.003922, 0.6183, 0.001869, 0.6198, 0.001356, 0.801, 0.7648, 0.8025, 0.7658, 0.8025, 0.7702, 0.801, 0.7712, 0.6905, 0.0254, 0.6891, 0.02491, 0.6891, 0.02286, 0.6905, 0.02238, 0.2601, 0.5331, 0.2601, 0.5375, 0.2581, 0.5375, 0.2581, 0.5331, 0.2062, 0.6325, 0.2048, 0.6315, 0.2048, 0.6271, 0.2062, 0.6261, 0.6348, 0.004375, 0.6333, 0.003922, 0.6333, 0.001869, 0.6348, 0.001356, 0.2469, 0.5223, 0.2484, 0.5233, 0.2484, 0.5277, 0.2469, 0.5288, 0.6674, 0.004375, 0.6659, 0.003888, 0.6659, 0.001834, 0.6674, 0.001354, 0.2622, 0.5288, 0.2622, 0.5331, 0.2601, 0.5331, 0.2601, 0.5288, 0.2075, 0.6571, 0.2062, 0.656, 0.2062, 0.6517, 0.2075, 0.6506, 0.5823, 0.004375, 0.5808, 0.003922, 0.5808, 0.001869, 0.5823, 0.001356, 0.2524, 0.5223, 0.254, 0.5233, 0.254, 0.5277, 0.2524, 0.5288, 0.6893, 0.004375, 0.6878, 0.003888, 0.6878, 0.001834, 0.6893, 0.001354, 0.5338, 2.135e-06, 0.5338, 0.004375, 0.5318, 0.004373, 0.5318, 1.509e-08, 0.2405, 0.5998, 0.2392, 0.5987, 0.2392, 0.5944, 0.2405, 0.5933, 0.5943, 0.004375, 0.5928, 0.003922, 0.5928, 0.001869, 0.5943, 0.001356, 0.801, 0.7712, 0.8025, 0.7723, 0.8025, 0.7766, 0.801, 0.7777, 0.2161, 0.6567, 0.2146, 0.6562, 0.2146, 0.6541, 0.2161, 0.6536, 0.2474, 0.5288, 0.2474, 0.5331, 0.2454, 0.5331, 0.2454, 0.5288, 0.2141, 0.6506, 0.2128, 0.6496, 0.2128, 0.6452, 0.2141, 0.6442, 0.6138, 0.004375, 0.6123, 0.003922, 0.6123, 0.001869, 0.6138, 0.001356, 0.801, 0.7777, 0.8025, 0.7787, 0.8025, 0.7831, 0.801, 0.7841, 0.6703, 0.004375, 0.6689, 0.003888, 0.6689, 0.001834, 0.6703, 0.001354, 0.5565, 2.119e-06, 0.5565, 0.004375, 0.5544, 0.004373, 0.5544, 6.763e-09, 0.2128, 0.6571, 0.2115, 0.656, 0.2115, 0.6517, 0.2128, 0.6506, 0.2575, 0.5449, 0.256, 0.5444, 0.256, 0.5424, 0.2575, 0.5419, 0.257, 0.5223, 0.2586, 0.5233, 0.2586, 0.5277, 0.2571, 0.5288, 0.6934, 0.02238, 0.692, 0.02189, 0.692, 0.01984, 0.6934, 0.01936, 0.2412, 0.5288, 0.2412, 0.5331, 0.2392, 0.5331, 0.2392, 0.5288, 0.2046, 0.6261, 0.2033, 0.6251, 0.2033, 0.6207, 0.2047, 0.6197, 0.2454, 0.5449, 0.2439, 0.5444, 0.2439, 0.5424, 0.2454, 0.5419, 0.2648, 0.5206, 0.2663, 0.5216, 0.2663, 0.526, 0.2648, 0.527, 0.6645, 0.004375, 0.663, 0.003888, 0.663, 0.001834, 0.6645, 0.001354, 0.2653, 0.5401, 0.2653, 0.5445, 0.2632, 0.5445, 0.2632, 0.5401, 0.2046, 0.6518, 0.2033, 0.6508, 0.2033, 0.6464, 0.2047, 0.6454, 0.6378, 0.004375, 0.6363, 0.003922, 0.6363, 0.001869, 0.6378, 0.001356, 0.2555, 0.5223, 0.257, 0.5233, 0.257, 0.5277, 0.2555, 0.5288, 0.6747, 0.004375, 0.6732, 0.003888, 0.6732, 0.001834, 0.6747, 0.001354, 0.2653, 0.5314, 0.2653, 0.5358, 0.2632, 0.5358, 0.2632, 0.5314, 0.2405, 0.5612, 0.2392, 0.5602, 0.2392, 0.5558, 0.2405, 0.5547, 0.6123, 0.004375, 0.6108, 0.003922, 0.6108, 0.001869, 0.6123, 0.001356, 0.2586, 0.5223, 0.2601, 0.5233, 0.2601, 0.5277, 0.2586, 0.5288, 0.6528, 0.004375, 0.6514, 0.003888, 0.6514, 0.001834, 0.6528, 0.001354, 0.5626, 2.121e-06, 0.5626, 0.004375, 0.5606, 0.004373, 0.5606, 1.093e-08, 0.2062, 0.6261, 0.2048, 0.6251, 0.2048, 0.6207, 0.2062, 0.6197, 0.2489, 0.5449, 0.2474, 0.5444, 0.2474, 0.5424, 0.2489, 0.5419, 0.2632, 0.4434, 0.2648, 0.4444, 0.2648, 0.4488, 0.2632, 0.4498, 0.6934, 0.0254, 0.692, 0.02491, 0.692, 0.02286, 0.6934, 0.02238, 0.5174, 2.11e-06, 0.5174, 0.004375, 0.5153, 0.004373, 0.5153, 5.203e-09, 0.2046, 0.639, 0.2033, 0.6379, 0.2033, 0.6336, 0.2047, 0.6325, 0.242, 0.5449, 0.2405, 0.5444, 0.2405, 0.5424, 0.242, 0.5419, 0.2648, 0.5077, 0.2663, 0.5087, 0.2663, 0.5131, 0.2648, 0.5141, 0.6905, 0.01517, 0.6891, 0.01468, 0.6891, 0.01263, 0.6905, 0.01215, 0.5153, 2.12e-06, 0.5153, 0.004375, 0.5133, 0.004373, 0.5133, 2.601e-09, 0.2088, 0.6571, 0.2075, 0.656, 0.2075, 0.6517, 0.2088, 0.6506, 0.6018, 0.004375, 0.6003, 0.003922, 0.6003, 0.001869, 0.6018, 0.001356, 0.2651, 0.3919, 0.2666, 0.393, 0.2666, 0.3973, 0.2651, 0.3984, 0.2161, 0.6536, 0.2146, 0.6532, 0.2146, 0.6511, 0.2161, 0.6506, 0.5667, 2.123e-06, 0.5667, 0.004375, 0.5647, 0.004373, 0.5647, 1.613e-08, 0.2046, 0.6325, 0.2033, 0.6315, 0.2033, 0.6271, 0.2047, 0.6261, 0.6468, 0.004375, 0.6453, 0.003922, 0.6453, 0.001869, 0.6468, 0.001356, 0.2648, 0.4112, 0.2663, 0.4123, 0.2663, 0.4166, 0.2648, 0.4177, 0.692, 0.02238, 0.6905, 0.02189, 0.6905, 0.01984, 0.692, 0.01936, 0.257, 0.5288, 0.257, 0.5331, 0.255, 0.5331, 0.255, 0.5288, 0.2405, 0.6384, 0.2392, 0.6373, 0.2392, 0.633, 0.2405, 0.6319, 0.6048, 0.004375, 0.6033, 0.003922, 0.6033, 0.001869, 0.6048, 0.001356, 0.2454, 0.5223, 0.2469, 0.5233, 0.2469, 0.5277, 0.2454, 0.5288, 0.6937, 0.004375, 0.6922, 0.003888, 0.6922, 0.001834, 0.6937, 0.001354, 0.2433, 0.5331, 0.2433, 0.5375, 0.2412, 0.5375, 0.2412, 0.5331, 0.22, 0.6571, 0.2187, 0.656, 0.2187, 0.6517, 0.22, 0.6506, 0.5763, 0.004375, 0.5748, 0.003922, 0.5748, 0.001869, 0.5763, 0.001356, 0.2632, 0.5013, 0.2648, 0.5023, 0.2648, 0.5067, 0.2632, 0.5077, 0.6586, 0.004375, 0.6572, 0.003888, 0.6572, 0.001834, 0.6586, 0.001354, 0.2474, 0.5375, 0.2474, 0.5419, 0.2454, 0.5419, 0.2454, 0.5375, 0.2046, 0.6068, 0.2033, 0.6058, 0.2033, 0.6014, 0.2047, 0.6004, 0.6303, 0.004375, 0.6288, 0.003922, 0.6288, 0.001869, 0.6303, 0.001356, 0.2632, 0.4563, 0.2648, 0.4573, 0.2648, 0.4617, 0.2632, 0.4627, 0.6572, 0.004375, 0.6557, 0.003888, 0.6557, 0.001834, 0.6572, 0.001354, 0.5215, 2.132e-06, 0.5215, 0.004375, 0.5194, 0.004373, 0.5194, 7.284e-09, 0.2405, 0.6448, 0.2392, 0.6438, 0.2392, 0.6394, 0.2405, 0.6384, 0.6228, 0.004375, 0.6213, 0.003922, 0.6213, 0.001869, 0.6228, 0.001356, 0.254, 0.5223, 0.2555, 0.5233, 0.2555, 0.5277, 0.254, 0.5288, 0.6934, 0.02842, 0.692, 0.02793, 0.692, 0.02588, 0.6934, 0.0254, 0.5133, 2.112e-06, 0.5133, 0.004375, 0.5112, 0.004373, 0.5112, 0.0, 0.2405, 0.6512, 0.2392, 0.6502, 0.2392, 0.6458, 0.2405, 0.6448, 0.5958, 0.004375, 0.5943, 0.003922, 0.5943, 0.001869, 0.5958, 0.001356, 0.2484, 0.5223, 0.25, 0.5233, 0.25, 0.5277, 0.2485, 0.5288, 0.6949, 0.009129, 0.6934, 0.008642, 0.6934, 0.006588, 0.6949, 0.006108, 0.2454, 0.5375, 0.2454, 0.5419, 0.2433, 0.5419, 0.2433, 0.5375, 0.2405, 0.6191, 0.2392, 0.618, 0.2392, 0.6137, 0.2405, 0.6126, 0.5883, 0.004375, 0.5868, 0.003922, 0.5868, 0.001869, 0.5883, 0.001356, 0.2438, 0.5223, 0.2454, 0.5233, 0.2454, 0.5277, 0.2438, 0.5288, 0.6791, 0.004375, 0.6776, 0.003888, 0.6776, 0.001834, 0.6791, 0.001354, 0.5482, 2.137e-06, 0.5482, 0.004375, 0.5462, 0.004373, 0.5462, 2.237e-08, 0.2062, 0.6132, 0.2048, 0.6122, 0.2048, 0.6078, 0.2062, 0.6068, 0.6453, 0.004375, 0.6438, 0.003922, 0.6438, 0.001869, 0.6453, 0.001356, 0.2632, 0.4627, 0.2648, 0.4637, 0.2648, 0.4681, 0.2632, 0.4691, 0.2406, 0.6573, 0.2392, 0.6568, 0.2392, 0.6547, 0.2406, 0.6542, 0.5236, 2.129e-06, 0.5236, 0.004375, 0.5215, 0.004373, 0.5215, 1.821e-08, 0.2405, 0.5933, 0.2392, 0.5923, 0.2392, 0.5879, 0.2405, 0.5869, 0.2622, 0.5449, 0.2607, 0.5444, 0.2607, 0.5424, 0.2622, 0.5419, 0.2648, 0.5013, 0.2663, 0.5023, 0.2663, 0.5067, 0.2648, 0.5077, 0.6543, 0.004375, 0.6528, 0.003888, 0.6528, 0.001834, 0.6543, 0.001354, 0.2524, 0.5223, 0.2524, 0.5267, 0.2504, 0.5267, 0.2504, 0.5223, 0.22, 0.6506, 0.2187, 0.6496, 0.2187, 0.6452, 0.22, 0.6442, 0.5733, 0.004375, 0.5718, 0.003922, 0.5718, 0.001869, 0.5733, 0.001356, 0.2648, 0.437, 0.2663, 0.438, 0.2663, 0.4424, 0.2648, 0.4434, 0.2146, 0.6567, 0.2131, 0.6562, 0.2131, 0.6541, 0.2146, 0.6536, 0.2601, 0.5375, 0.2601, 0.5419, 0.2581, 0.5419, 0.2581, 0.5375, 0.2174, 0.6506, 0.2161, 0.6496, 0.2161, 0.6452, 0.2174, 0.6442, 0.2469, 0.5449, 0.2454, 0.5444, 0.2454, 0.5424, 0.2469, 0.5419, 0.2648, 0.4305, 0.2663, 0.4316, 0.2663, 0.4359, 0.2648, 0.437, 0.6905, 0.01819, 0.6891, 0.0177, 0.6891, 0.01565, 0.6905, 0.01517, 0.5297, 2.13e-06, 0.5297, 0.004375, 0.5277, 0.004373, 0.5277, 2.185e-08, 0.2405, 0.5483, 0.2392, 0.5473, 0.2392, 0.5429, 0.2405, 0.5419, 0.6003, 0.004375, 0.5988, 0.003922, 0.5988, 0.001869, 0.6003, 0.001356, 0.2648, 0.4884, 0.2663, 0.4895, 0.2663, 0.4938, 0.2648, 0.4949, 0.2062, 0.6579, 0.2047, 0.6574, 0.2047, 0.6553, 0.2062, 0.6548, 0.2524, 0.5311, 0.2524, 0.5354, 0.2504, 0.5354, 0.2504, 0.5311, 0.2062, 0.6454, 0.2048, 0.6444, 0.2048, 0.64, 0.2062, 0.639, 0.6318, 0.004375, 0.6303, 0.003922, 0.6303, 0.001869, 0.6318, 0.001356, 0.2632, 0.4949, 0.2648, 0.4959, 0.2648, 0.5003, 0.2632, 0.5013, 0.6557, 0.004375, 0.6543, 0.003888, 0.6543, 0.001834, 0.6557, 0.001354, 0.5318, 2.123e-06, 0.5318, 0.004375, 0.5297, 0.004373, 0.5297, 4.682e-09, 0.8065, 0.6174, 0.8052, 0.6163, 0.8052, 0.612, 0.8065, 0.6109, 0.2596, 0.5449, 0.2581, 0.5444, 0.2581, 0.5424, 0.2596, 0.5419, 0.2392, 0.5223, 0.2407, 0.5233, 0.2407, 0.5277, 0.2392, 0.5288, 0.692, 0.01936, 0.6905, 0.01887, 0.6905, 0.01682, 0.692, 0.01634, 0.5462, 2.119e-06, 0.5462, 0.004375, 0.5441, 0.004373, 0.5441, 2.133e-08, 0.8065, 0.6238, 0.8052, 0.6228, 0.8052, 0.6184, 0.8065, 0.6174, 0.5808, 0.004375, 0.5793, 0.003922, 0.5793, 0.001869, 0.5808, 0.001356, 0.2632, 0.4112, 0.2648, 0.4123, 0.2648, 0.4166, 0.2632, 0.4177, 0.6732, 0.004375, 0.6718, 0.003888, 0.6718, 0.001834, 0.6732, 0.001354, 0.2524, 0.5267, 0.2524, 0.5311, 0.2504, 0.5311, 0.2504, 0.5267, 0.2062, 0.6197, 0.2048, 0.6186, 0.2048, 0.6143, 0.2062, 0.6132, 0.6213, 0.004375, 0.6198, 0.003922, 0.6198, 0.001869, 0.6213, 0.001356, 0.2632, 0.4048, 0.2648, 0.4058, 0.2648, 0.4102, 0.2632, 0.4112, 0.6922, 0.004375, 0.6908, 0.003888, 0.6908, 0.001834, 0.6922, 0.001354, 0.2454, 0.5288, 0.2454, 0.5331, 0.2433, 0.5331, 0.2433, 0.5288, 0.2227, 0.6506, 0.2214, 0.6496, 0.2214, 0.6452, 0.2227, 0.6442, 0.6514, 0.004375, 0.6499, 0.003922, 0.6499, 0.001869, 0.6513, 0.001356, 0.2632, 0.5206, 0.2648, 0.5216, 0.2648, 0.526, 0.2632, 0.527, 0.6659, 0.004375, 0.6645, 0.003888, 0.6645, 0.001834, 0.6659, 0.001354, 0.5379, 2.135e-06, 0.5379, 0.004375, 0.5359, 0.004373, 0.5359, 1.197e-08, 0.8065, 0.6302, 0.8052, 0.6292, 0.8052, 0.6248, 0.8065, 0.6238, 0.6258, 0.004375, 0.6243, 0.003922, 0.6243, 0.001869, 0.6258, 0.001356, 0.2648, 0.4241, 0.2663, 0.4251, 0.2663, 0.4295, 0.2648, 0.4305, 0.6762, 0.004375, 0.6747, 0.003888, 0.6747, 0.001834, 0.6762, 0.001354, 0.255, 0.5375, 0.255, 0.5419, 0.2529, 0.5419, 0.2529, 0.5375, 0.8065, 0.6367, 0.8052, 0.6356, 0.8052, 0.6313, 0.8065, 0.6302, 0.6033, 0.004375, 0.6018, 0.003922, 0.6018, 0.001869, 0.6033, 0.001356, 0.2632, 0.4691, 0.2648, 0.4702, 0.2648, 0.4745, 0.2632, 0.4756, 0.6849, 0.004375, 0.6835, 0.003888, 0.6835, 0.001834, 0.6849, 0.001354, 0.2524, 0.5354, 0.2524, 0.5398, 0.2504, 0.5398, 0.2504, 0.5354, 0.2101, 0.6571, 0.2088, 0.656, 0.2088, 0.6517, 0.2101, 0.6506, 0.5793, 0.004375, 0.5778, 0.003922, 0.5778, 0.001869, 0.5793, 0.001356, 0.2423, 0.5223, 0.2438, 0.5233, 0.2438, 0.5277, 0.2423, 0.5288, 0.6907, 0.004375, 0.6893, 0.003888, 0.6893, 0.001834, 0.6908, 0.001354, 0.5544, 2.128e-06, 0.5544, 0.004375, 0.5523, 0.004373, 0.5523, 5.723e-09, 0.2666, 0.5399, 0.2653, 0.5389, 0.2653, 0.5345, 0.2666, 0.5334, 0.5748, 0.004375, 0.5733, 0.003922, 0.5733, 0.001869, 0.5748, 0.001356, 0.2632, 0.4241, 0.2648, 0.4251, 0.2648, 0.4295, 0.2632, 0.4305, 0.6905, 0.02238, 0.6891, 0.02189, 0.6891, 0.01984, 0.6905, 0.01936, 0.54, 2.127e-06, 0.54, 0.004375, 0.5379, 0.004373, 0.538, 1.197e-08, 0.2405, 0.6062, 0.2392, 0.6052, 0.2392, 0.6008, 0.2405, 0.5998, 0.6288, 0.004375, 0.6273, 0.003922, 0.6273, 0.001869, 0.6288, 0.001356, 0.2648, 0.4756, 0.2663, 0.4766, 0.2663, 0.481, 0.2648, 0.482, 0.6689, 0.004375, 0.6674, 0.003888, 0.6674, 0.001834, 0.6689, 0.001354, 0.2495, 0.5331, 0.2495, 0.5375, 0.2474, 0.5375, 0.2474, 0.5331, 0.2213, 0.6506, 0.22, 0.6496, 0.22, 0.6452, 0.2214, 0.6442, 0.6333, 0.004375, 0.6318, 0.003922, 0.6318, 0.001869, 0.6333, 0.001356, 0.2632, 0.3919, 0.2648, 0.393, 0.2648, 0.3973, 0.2632, 0.3984, 0.6776, 0.004375, 0.6762, 0.003888, 0.6762, 0.001834, 0.6776, 0.001354, 0.2622, 0.5331, 0.2622, 0.5375, 0.2601, 0.5375, 0.2601, 0.5331, 0.2405, 0.5676, 0.2392, 0.5666, 0.2392, 0.5622, 0.2405, 0.5612, 0.5778, 0.004375, 0.5763, 0.003922, 0.5763, 0.001869, 0.5778, 0.001356, 0.2617, 0.5223, 0.2632, 0.5233, 0.2632, 0.5277, 0.2617, 0.5288, 0.6934, 0.009129, 0.692, 0.008642, 0.692, 0.006588, 0.6934, 0.006108, 0.2653, 0.5358, 0.2653, 0.5401, 0.2632, 0.5401, 0.2632, 0.5358, 0.2405, 0.5547, 0.2392, 0.5537, 0.2392, 0.5493, 0.2405, 0.5483, 0.5913, 0.004375, 0.5898, 0.003922, 0.5898, 0.001869, 0.5913, 0.001356, 0.2632, 0.437, 0.2648, 0.438, 0.2648, 0.4424, 0.2632, 0.4434, 0.6905, 0.009129, 0.6891, 0.008642, 0.6891, 0.006588, 0.6905, 0.006108, 0.2601, 0.5288, 0.2601, 0.5331, 0.2581, 0.5331, 0.2581, 0.5288, 0.2062, 0.6068, 0.2048, 0.6058, 0.2048, 0.6014, 0.2062, 0.6004, 0.5973, 0.004375, 0.5958, 0.003922, 0.5958, 0.001869, 0.5973, 0.001356, 0.2632, 0.482, 0.2648, 0.483, 0.2648, 0.4874, 0.2632, 0.4884, 0.2062, 0.6548, 0.2047, 0.6544, 0.2047, 0.6523, 0.2062, 0.6518, 0.2495, 0.5375, 0.2495, 0.5419, 0.2474, 0.5419, 0.2474, 0.5375, 0.2062, 0.639, 0.2048, 0.6379, 0.2048, 0.6336, 0.2062, 0.6325, 0.5718, 0.004375, 0.5703, 0.003922, 0.5703, 0.001869, 0.5718, 0.001356, 0.2632, 0.4498, 0.2648, 0.4509, 0.2648, 0.4552, 0.2632, 0.4563, 0.6864, 0.004375, 0.6849, 0.003888, 0.6849, 0.001834, 0.6864, 0.001354, 0.2433, 0.5375, 0.2433, 0.5419, 0.2412, 0.5419, 0.2412, 0.5375, 0.2666, 0.5334, 0.2653, 0.5324, 0.2653, 0.528, 0.2666, 0.527, 0.5853, 0.004375, 0.5838, 0.003922, 0.5838, 0.001869, 0.5853, 0.001356, 0.2651, 0.3984, 0.2666, 0.3994, 0.2666, 0.4038, 0.2651, 0.4048, 0.692, 0.02842, 0.6905, 0.02793, 0.6905, 0.02588, 0.692, 0.0254, 0.2581, 0.5331, 0.2581, 0.5375, 0.256, 0.5375, 0.256, 0.5331, 0.2101, 0.6506, 0.2088, 0.6496, 0.2088, 0.6452, 0.2101, 0.6442, 0.5898, 0.004375, 0.5883, 0.003922, 0.5883, 0.001869, 0.5898, 0.001356, 0.2648, 0.4563, 0.2663, 0.4573, 0.2663, 0.4617, 0.2648, 0.4627, 0.6718, 0.004375, 0.6703, 0.003888, 0.6703, 0.001834, 0.6718, 0.001354, 0.2495, 0.5288, 0.2495, 0.5331, 0.2474, 0.5331, 0.2474, 0.5288, 0.8065, 0.6431, 0.8052, 0.6421, 0.8052, 0.6377, 0.8065, 0.6367, 0.6393, 0.004375, 0.6378, 0.003922, 0.6378, 0.001869, 0.6393, 0.001356, 0.2601, 0.5223, 0.2617, 0.5233, 0.2617, 0.5277, 0.2601, 0.5288, 0.6616, 0.004375, 0.6601, 0.003888, 0.6601, 0.001834, 0.6616, 0.001354, 0.5256, 2.137e-06, 0.5256, 0.004375, 0.5236, 0.004373, 0.5236, 1.977e-08, 0.8065, 0.6495, 0.8051, 0.6485, 0.8052, 0.6441, 0.8065, 0.6431, 0.5988, 0.004375, 0.5973, 0.003922, 0.5973, 0.001869, 0.5988, 0.001356, 0.2648, 0.5141, 0.2663, 0.5152, 0.2663, 0.5196, 0.2648, 0.5206, 0.692, 0.009129, 0.6905, 0.008642, 0.6905, 0.006588, 0.692, 0.006108, 0.2653, 0.527, 0.2653, 0.5314, 0.2632, 0.5314, 0.2632, 0.527, 0.2405, 0.6126, 0.2392, 0.6116, 0.2392, 0.6072, 0.2405, 0.6062, 0.6153, 0.004375, 0.6138, 0.003922, 0.6138, 0.001869, 0.6153, 0.001356, 0.2648, 0.4627, 0.2663, 0.4637, 0.2663, 0.4681, 0.2648, 0.4691, 0.692, 0.01215, 0.6905, 0.01166, 0.6905, 0.009609, 0.692, 0.009129, 0.5421, 2.121e-06, 0.5421, 0.004375, 0.54, 0.004373, 0.54, 1.197e-08, 0.2405, 0.5869, 0.2392, 0.5859, 0.2392, 0.5815, 0.2405, 0.5805, 0.6168, 0.004375, 0.6153, 0.003922, 0.6153, 0.001869, 0.6168, 0.001356, 0.2648, 0.4949, 0.2663, 0.4959, 0.2663, 0.5003, 0.2648, 0.5013, 0.6835, 0.004375, 0.682, 0.003888, 0.682, 0.001834, 0.6835, 0.001354, 0.2412, 0.5331, 0.2412, 0.5375, 0.2392, 0.5375, 0.2392, 0.5331, 0.8065, 0.6559, 0.8051, 0.6549, 0.8051, 0.6506, 0.8065, 0.6495, 0.6483, 0.004375, 0.6469, 0.003922, 0.6468, 0.001869, 0.6483, 0.001356, 0.2632, 0.5141, 0.2648, 0.5152, 0.2648, 0.5196, 0.2632, 0.5206, 0.6878, 0.004375, 0.6864, 0.003888, 0.6864, 0.001834, 0.6878, 0.001354, 0.255, 0.5331, 0.255, 0.5375, 0.2529, 0.5375, 0.2529, 0.5331, 0.8065, 0.6624, 0.8051, 0.6614, 0.8051, 0.657, 0.8065, 0.6559, 0.6408, 0.004375, 0.6393, 0.003922, 0.6393, 0.001869, 0.6408, 0.001356, 0.2632, 0.3984, 0.2648, 0.3994, 0.2648, 0.4038, 0.2632, 0.4048, 0.682, 0.004375, 0.6805, 0.003888, 0.6805, 0.001834, 0.682, 0.001354, 0.5688, 2.123e-06, 0.5688, 0.004375, 0.5667, 0.004373, 0.5667, 6.763e-09])
me_cube_002.use_remesh_preserve_volume = False
me_cube_002.use_remesh_preserve_attributes = False
me_cube_002.use_mirror_vertex_groups = False
me_cube_002.use_paint_bone_selection = False
me_cube_002.use_paint_mask = True
me_cube_002.update()

# ---- objects
ob_cube = bpy.data.objects.new('Cube', me_cube_002)

# ---- transforms, parenting, visibility, modifiers, constraints
ob_cube.location = (0.0, 0.0, 0.0)
ob_cube.lineart.crease_threshold = 0.0
_m = ob_cube.modifiers.new('EdgeSplit', 'EDGE_SPLIT')
_m.split_angle = 1.518

# ---- collection membership
col_collection_1.objects.link(ob_cube)

# ---- scene / render settings (as saved in the file)
scene.frame_start = 0; scene.frame_end = 100; scene.frame_set(29)
scene.render.engine = 'BLENDER_EEVEE_NEXT'
scene.render.image_settings.color_mode = 'RGB'
scene.render.image_settings.compression = 90
scene.render.resolution_percentage = 50
scene.render.dither_intensity = 0.0
scene.render.use_bake_selected_to_active = True
scene.render.bake_margin = 2
scene.render.bake_bias = 0.0
scene.cycles.use_denoising = False
scene.cycles.samples = 10
scene.cycles.sampling_pattern = 'TABULATED_SOBOL'
scene.cycles.light_sampling_threshold = 0.0
scene.cycles.use_adaptive_sampling = False
scene.cycles.use_light_tree = False
scene.cycles.blur_glossy = 0.0
scene.cycles.volume_bounces = 1
scene.cycles.pixel_filter_type = 'GAUSSIAN'
scene.cycles.sample_clamp_indirect = 0.0
scene.view_settings.view_transform = 'Standard'
bpy.context.view_layer.update()

# ---- added for rendering (the .blend has no active camera and no usable light): camera, sun
cam_auto = bpy.data.cameras.new('AutoCamera')
cam_auto.lens = 50.0
cam_auto.sensor_width = 36.0
cam_auto.clip_end = 1000.0
ob_auto_camera = bpy.data.objects.new('AutoCamera', cam_auto)
scene.collection.objects.link(ob_auto_camera)
ob_auto_camera.location = (8.7079, -10.4753, 8.8243)
ob_auto_camera.rotation_euler = (1.09748, -7.21219e-08, 0.694738)
scene.camera = ob_auto_camera
light_auto_sun = bpy.data.lights.new('AutoSun', 'SUN')
light_auto_sun.energy = 3.0
light_auto_sun.angle = 0.0523599
ob_auto_sun = bpy.data.objects.new('AutoSun', light_auto_sun)
scene.collection.objects.link(ob_auto_sun)
ob_auto_sun.rotation_euler = (0.872665, 0.174533, 0.523599)
bpy.context.view_layer.update()
